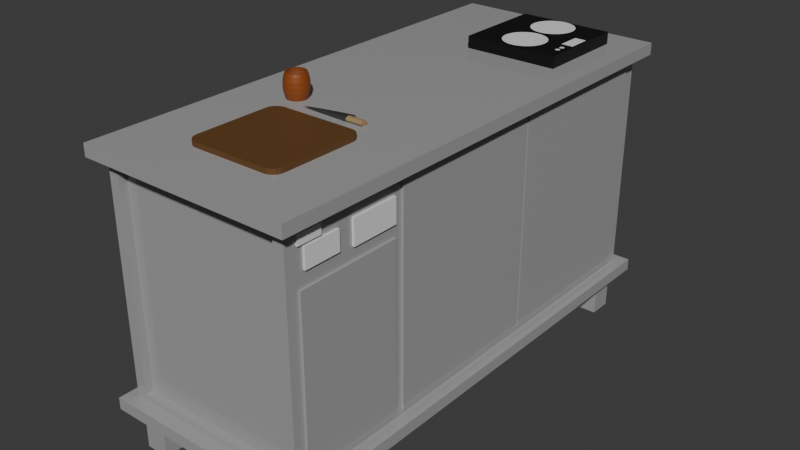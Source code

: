 # Source: blend.blend  (saved by Blender 4.2.66; exported with 4.5.12 LTS)
import bpy
from mathutils import Matrix  # noqa: F401  (used for matrix-valued properties, if any)

bpy.ops.wm.read_factory_settings(use_empty=True)
scene = bpy.context.scene
scene.name = 'Scene'

# ---- collections
col_collection = bpy.data.collections.new('Collection'); scene.collection.children.link(col_collection)

# ---- materials (node trees are filled in below, after node groups)
mat_steel = bpy.data.materials.new('steel')
mat_steel.alpha_threshold = 0.0
mat_steel.use_transparent_shadow = False
mat_steel.roughness = 0.5
mat_steel.line_color = (0.0, 0.0, 0.0, 1.0)
mat_white = bpy.data.materials.new('white')
mat_material = bpy.data.materials.new('Material')
mat_knief = bpy.data.materials.new('knief')
mat_wood = bpy.data.materials.new('wood')
mat_x = bpy.data.materials.new('소금항아리')
mat_white_001 = bpy.data.materials.new('white.001')
mat_black = bpy.data.materials.new('black')

# ---- material node trees
mat_steel.use_nodes = True; mat_steel.node_tree.nodes.clear()
_N = mat_steel.node_tree.nodes; _L = mat_steel.node_tree.links
n0 = _N.new('ShaderNodeOutputMaterial'); n0.name = 'Material Output'; n0.location = (300, 300)
n1 = _N.new('ShaderNodeBsdfPrincipled'); n1.name = 'Principled BSDF'; n1.location = (10, 300)
n1.inputs[0].default_value = (0.3712, 0.3712, 0.3712, 1.0)
n1.inputs[2].default_value = 0.1
n1.inputs[3].default_value = 1.45
_L.new(n1.outputs[0], n0.inputs[0])
n0.is_active_output = True
mat_white.use_nodes = True; mat_white.node_tree.nodes.clear()
_N = mat_white.node_tree.nodes; _L = mat_white.node_tree.links
n0 = _N.new('ShaderNodeBsdfPrincipled'); n0.name = 'Principled BSDF'; n0.location = (10, 300)
n1 = _N.new('ShaderNodeOutputMaterial'); n1.name = 'Material Output'; n1.location = (300, 300)
_L.new(n0.outputs[0], n1.inputs[0])
n1.is_active_output = True
mat_material.use_nodes = True; mat_material.node_tree.nodes.clear()
_N = mat_material.node_tree.nodes; _L = mat_material.node_tree.links
n0 = _N.new('ShaderNodeBsdfPrincipled'); n0.name = 'Principled BSDF'; n0.location = (10, 300)
n0.inputs[0].default_value = (0.1301, 0.05613, 0.01521, 1.0)
n1 = _N.new('ShaderNodeOutputMaterial'); n1.name = 'Material Output'; n1.location = (300, 300)
_L.new(n0.outputs[0], n1.inputs[0])
n1.is_active_output = True
mat_knief.use_nodes = True; mat_knief.node_tree.nodes.clear()
_N = mat_knief.node_tree.nodes; _L = mat_knief.node_tree.links
n0 = _N.new('ShaderNodeBsdfPrincipled'); n0.name = 'Principled BSDF'; n0.location = (10, 300)
n0.inputs[0].default_value = (0.1274, 0.1274, 0.1274, 1.0)
n0.inputs[1].default_value = 0.8
n0.inputs[2].default_value = 0.2
n1 = _N.new('ShaderNodeOutputMaterial'); n1.name = 'Material Output'; n1.location = (300, 300)
_L.new(n0.outputs[0], n1.inputs[0])
n1.is_active_output = True
mat_wood.use_nodes = True; mat_wood.node_tree.nodes.clear()
_N = mat_wood.node_tree.nodes; _L = mat_wood.node_tree.links
n0 = _N.new('ShaderNodeBsdfPrincipled'); n0.name = 'Principled BSDF'; n0.location = (10, 300)
n0.inputs[0].default_value = (0.3698, 0.2448, 0.1262, 1.0)
n1 = _N.new('ShaderNodeOutputMaterial'); n1.name = 'Material Output'; n1.location = (300, 300)
_L.new(n0.outputs[0], n1.inputs[0])
n1.is_active_output = True
mat_x.use_nodes = True; mat_x.node_tree.nodes.clear()
_N = mat_x.node_tree.nodes; _L = mat_x.node_tree.links
n0 = _N.new('ShaderNodeBsdfPrincipled'); n0.name = 'Principled BSDF'; n0.location = (10, 300)
n0.inputs[0].default_value = (0.2582, 0.05951, 0.006512, 1.0)
n1 = _N.new('ShaderNodeOutputMaterial'); n1.name = 'Material Output'; n1.location = (300, 300)
_L.new(n0.outputs[0], n1.inputs[0])
n1.is_active_output = True
mat_white_001.use_nodes = True; mat_white_001.node_tree.nodes.clear()
_N = mat_white_001.node_tree.nodes; _L = mat_white_001.node_tree.links
n0 = _N.new('ShaderNodeBsdfPrincipled'); n0.name = 'Principled BSDF'; n0.location = (10, 300)
n1 = _N.new('ShaderNodeOutputMaterial'); n1.name = 'Material Output'; n1.location = (300, 300)
_L.new(n0.outputs[0], n1.inputs[0])
n1.is_active_output = True
mat_black.use_nodes = True; mat_black.node_tree.nodes.clear()
_N = mat_black.node_tree.nodes; _L = mat_black.node_tree.links
n0 = _N.new('ShaderNodeBsdfPrincipled'); n0.name = 'Principled BSDF'; n0.location = (10, 300)
n0.inputs[0].default_value = (0.0, 0.0, 0.0, 1.0)
n1 = _N.new('ShaderNodeOutputMaterial'); n1.name = 'Material Output'; n1.location = (300, 300)
_L.new(n0.outputs[0], n1.inputs[0])
n1.is_active_output = True

# ---- world
world_world = bpy.data.worlds.new('World'); scene.world = world_world
world_world.use_nodes = True; world_world.node_tree.nodes.clear()
_N = world_world.node_tree.nodes; _L = world_world.node_tree.links
n0 = _N.new('ShaderNodeOutputWorld'); n0.name = 'World Output'; n0.location = (300, 300)
n1 = _N.new('ShaderNodeBackground'); n1.name = 'Background'; n1.location = (10, 300)
n1.inputs[0].default_value = (0.05088, 0.05088, 0.05088, 1.0)
_L.new(n1.outputs[0], n0.inputs[0])
n0.is_active_output = True
world_world.color = (0.05088, 0.05088, 0.05088)
world_world.use_sun_shadow = False
world_world.sun_shadow_jitter_overblur = 0.0

# ---- meshes
me_cube_010 = bpy.data.meshes.new('Cube.010')
me_cube_010.from_pydata([(-1.0, -1.0, -1.0), (-1.0, -1.0, 1.0), (-1.0, 1.0, -1.0), (-1.0, 1.0, 1.0), (1.0, -1.0, -1.0), (1.0, -1.0, 1.0), (1.0, 1.0, -1.0), (1.0, 1.0, 1.0), (-13.91, -38.8, 1.555), (-13.91, -38.8, 10.44), (-14.8, 1.2, 1.0), (-14.8, 1.2, 11.0), (0.3118, -38.8, 1.555), (0.3118, -38.8, 10.44), (1.2, 1.2, 1.0), (1.2, 1.2, 11.0), (-14.8, -38.8, 1.0), (-14.8, -38.8, 11.0), (1.2, -38.8, 11.0), (1.2, -38.8, 1.0), (-13.91, -38.14, 1.555), (-13.91, -38.14, 10.44), (0.3118, -38.14, 10.44), (0.3118, -38.14, 1.555), (-15.8, -39.8, 10.75), (-15.8, -39.8, 11.25), (-15.8, 2.2, 10.75), (-15.8, 2.2, 11.25), (2.2, -39.8, 10.75), (2.2, -39.8, 11.25), (2.2, 2.2, 10.75), (2.2, 2.2, 11.25), (1.0, -37.3, 9.1), (1.0, -37.3, 9.9), (1.0, -34.3, 9.1), (1.0, -34.3, 9.9), (1.4, -37.3, 9.1), (1.4, -37.3, 9.9), (1.4, -34.3, 9.1), (1.4, -34.3, 9.9), (1.0, -33.0, 9.0), (1.0, -33.0, 10.0), (1.0, -29.0, 9.0), (1.0, -29.0, 10.0), (1.4, -33.0, 9.0), (1.4, -33.0, 10.0), (1.4, -29.0, 9.0), (1.4, -29.0, 10.0), (1.0, -37.8, 1.5), (1.0, -37.8, 8.5), (1.0, -29.0, 1.5), (1.0, -29.0, 8.5), (1.4, -37.8, 1.5), (1.4, -37.8, 8.5), (1.4, -29.0, 1.5), (1.4, -29.0, 8.5), (-15.8, -39.8, 0.75), (-15.8, -39.8, 1.25), (-15.8, 2.2, 0.75), (-15.8, 2.2, 1.25), (2.2, -39.8, 0.75), (2.2, -39.8, 1.25), (2.2, 2.2, 0.75), (2.2, 2.2, 1.25), (1.0, -28.27, 1.5), (1.0, -28.27, 10.5), (1.0, -14.27, 1.5), (1.0, -14.27, 10.5), (1.4, -28.27, 1.5), (1.4, -28.27, 10.5), (1.4, -14.27, 1.5), (1.4, -14.27, 10.5), (1.0, -14.12, 1.5), (1.0, -14.12, 10.5), (1.0, -0.1174, 1.5), (1.0, -0.1174, 10.5), (1.4, -14.12, 1.5), (1.4, -14.12, 10.5), (1.4, -0.1174, 1.5), (1.4, -0.1174, 10.5), (-1.0, -38.6, -1.0), (-1.0, -38.6, 1.0), (-1.0, -36.6, -1.0), (-1.0, -36.6, 1.0), (1.0, -38.6, -1.0), (1.0, -38.6, 1.0), (1.0, -36.6, -1.0), (1.0, -36.6, 1.0), (-14.6, -38.6, -1.0), (-14.6, -38.6, 1.0), (-14.6, -36.6, -1.0), (-14.6, -36.6, 1.0), (-12.6, -38.6, -1.0), (-12.6, -38.6, 1.0), (-12.6, -36.6, -1.0), (-12.6, -36.6, 1.0), (-14.6, -1.0, -1.0), (-14.6, -1.0, 1.0), (-14.6, 1.0, -1.0), (-14.6, 1.0, 1.0), (-12.6, -1.0, -1.0), (-12.6, -1.0, 1.0), (-12.6, 1.0, -1.0), (-12.6, 1.0, 1.0), (1.0, -37.86, 10.01), (1.0, -37.86, 10.41), (1.0, -35.86, 10.01), (1.0, -35.86, 10.41), (1.4, -37.86, 10.01), (1.4, -37.86, 10.41), (1.4, -35.86, 10.01), (1.4, -35.86, 10.41)], [], [(0, 1, 3, 2), (2, 3, 7, 6), (6, 7, 5, 4), (4, 5, 1, 0), (2, 6, 4, 0), (7, 3, 1, 5), (16, 17, 11, 10), (10, 11, 15, 14), (14, 15, 18, 19), (8, 12, 23, 20), (10, 14, 19, 16), (15, 11, 17, 18), (8, 9, 17, 16), (13, 12, 19, 18), (12, 8, 16, 19), (9, 13, 18, 17), (23, 22, 21, 20), (9, 8, 20, 21), (13, 9, 21, 22), (12, 13, 22, 23), (24, 25, 27, 26), (26, 27, 31, 30), (30, 31, 29, 28), (28, 29, 25, 24), (26, 30, 28, 24), (31, 27, 25, 29), (32, 33, 35, 34), (34, 35, 39, 38), (38, 39, 37, 36), (36, 37, 33, 32), (34, 38, 36, 32), (39, 35, 33, 37), (40, 41, 43, 42), (42, 43, 47, 46), (46, 47, 45, 44), (44, 45, 41, 40), (42, 46, 44, 40), (47, 43, 41, 45), (48, 49, 51, 50), (50, 51, 55, 54), (54, 55, 53, 52), (52, 53, 49, 48), (50, 54, 52, 48), (55, 51, 49, 53), (56, 57, 59, 58), (58, 59, 63, 62), (62, 63, 61, 60), (60, 61, 57, 56), (58, 62, 60, 56), (63, 59, 57, 61), (64, 65, 67, 66), (66, 67, 71, 70), (70, 71, 69, 68), (68, 69, 65, 64), (66, 70, 68, 64), (71, 67, 65, 69), (72, 73, 75, 74), (74, 75, 79, 78), (78, 79, 77, 76), (76, 77, 73, 72), (74, 78, 76, 72), (79, 75, 73, 77), (80, 81, 83, 82), (82, 83, 87, 86), (86, 87, 85, 84), (84, 85, 81, 80), (82, 86, 84, 80), (87, 83, 81, 85), (88, 89, 91, 90), (90, 91, 95, 94), (94, 95, 93, 92), (92, 93, 89, 88), (90, 94, 92, 88), (95, 91, 89, 93), (96, 97, 99, 98), (98, 99, 103, 102), (102, 103, 101, 100), (100, 101, 97, 96), (98, 102, 100, 96), (103, 99, 97, 101), (104, 105, 107, 106), (106, 107, 111, 110), (110, 111, 109, 108), (108, 109, 105, 104), (106, 110, 108, 104), (111, 107, 105, 109)])
me_cube_010.polygons.foreach_set('material_index', [0, 0, 0, 0, 0, 0, 0, 0, 0, 0, 0, 0, 0, 0, 0, 0, 0, 0, 0, 0, 0, 0, 0, 0, 0, 0, 1, 1, 1, 1, 1, 1, 1, 1, 1, 1, 1, 1, 0, 0, 0, 0, 0, 0, 0, 0, 0, 0, 0, 0, 0, 0, 0, 0, 0, 0, 0, 0, 0, 0, 0, 0, 0, 0, 0, 0, 0, 0, 0, 0, 0, 0, 0, 0, 0, 0, 0, 0, 0, 0, 1, 1, 1, 1, 1, 1])
_uv = me_cube_010.uv_layers.new(name='UVMap')
_uv.uv.foreach_set('vector', [0.375, 0.0, 0.625, 0.0, 0.625, 0.25, 0.375, 0.25, 0.375, 0.25, 0.625, 0.25, 0.625, 0.5, 0.375, 0.5, 0.375, 0.5, 0.625, 0.5, 0.625, 0.75, 0.375, 0.75, 0.375, 0.75, 0.625, 0.75, 0.625, 1.0, 0.375, 1.0, 0.125, 0.5, 0.375, 0.5, 0.375, 0.75, 0.125, 0.75, 0.625, 0.5, 0.875, 0.5, 0.875, 0.75, 0.625, 0.75, 0.375, 0.0, 0.625, 0.0, 0.625, 0.25, 0.375, 0.25, 0.375, 0.25, 0.625, 0.25, 0.625, 0.5, 0.375, 0.5, 0.375, 0.5, 0.625, 0.5, 0.625, 0.75, 0.375, 0.75, 0.3889, 0.9861, 0.3889, 0.7639, 0.3889, 0.7639, 0.3889, 0.9861, 0.125, 0.5, 0.375, 0.5, 0.375, 0.75, 0.125, 0.75, 0.625, 0.5, 0.875, 0.5, 0.875, 0.75, 0.625, 0.75, 0.3889, 0.9861, 0.6111, 0.9861, 0.625, 1.0, 0.375, 1.0, 0.6111, 0.7639, 0.3889, 0.7639, 0.375, 0.75, 0.625, 0.75, 0.3889, 0.7639, 0.3889, 0.9861, 0.375, 1.0, 0.375, 0.75, 0.6111, 0.9861, 0.6111, 0.7639, 0.625, 0.75, 0.625, 1.0, 0.3889, 0.7639, 0.6111, 0.7639, 0.6111, 0.9861, 0.3889, 0.9861, 0.6111, 0.9861, 0.3889, 0.9861, 0.3889, 0.9861, 0.6111, 0.9861, 0.6111, 0.7639, 0.6111, 0.9861, 0.6111, 0.9861, 0.6111, 0.7639, 0.3889, 0.7639, 0.6111, 0.7639, 0.6111, 0.7639, 0.3889, 0.7639, 0.375, 0.0, 0.625, 0.0, 0.625, 0.25, 0.375, 0.25, 0.375, 0.25, 0.625, 0.25, 0.625, 0.5, 0.375, 0.5, 0.375, 0.5, 0.625, 0.5, 0.625, 0.75, 0.375, 0.75, 0.375, 0.75, 0.625, 0.75, 0.625, 1.0, 0.375, 1.0, 0.125, 0.5, 0.375, 0.5, 0.375, 0.75, 0.125, 0.75, 0.625, 0.5, 0.875, 0.5, 0.875, 0.75, 0.625, 0.75, 0.375, 0.0, 0.625, 0.0, 0.625, 0.25, 0.375, 0.25, 0.375, 0.25, 0.625, 0.25, 0.625, 0.5, 0.375, 0.5, 0.375, 0.5, 0.625, 0.5, 0.625, 0.75, 0.375, 0.75, 0.375, 0.75, 0.625, 0.75, 0.625, 1.0, 0.375, 1.0, 0.125, 0.5, 0.375, 0.5, 0.375, 0.75, 0.125, 0.75, 0.625, 0.5, 0.875, 0.5, 0.875, 0.75, 0.625, 0.75, 0.375, 0.0, 0.625, 0.0, 0.625, 0.25, 0.375, 0.25, 0.375, 0.25, 0.625, 0.25, 0.625, 0.5, 0.375, 0.5, 0.375, 0.5, 0.625, 0.5, 0.625, 0.75, 0.375, 0.75, 0.375, 0.75, 0.625, 0.75, 0.625, 1.0, 0.375, 1.0, 0.125, 0.5, 0.375, 0.5, 0.375, 0.75, 0.125, 0.75, 0.625, 0.5, 0.875, 0.5, 0.875, 0.75, 0.625, 0.75, 0.375, 0.0, 0.625, 0.0, 0.625, 0.25, 0.375, 0.25, 0.375, 0.25, 0.625, 0.25, 0.625, 0.5, 0.375, 0.5, 0.375, 0.5, 0.625, 0.5, 0.625, 0.75, 0.375, 0.75, 0.375, 0.75, 0.625, 0.75, 0.625, 1.0, 0.375, 1.0, 0.125, 0.5, 0.375, 0.5, 0.375, 0.75, 0.125, 0.75, 0.625, 0.5, 0.875, 0.5, 0.875, 0.75, 0.625, 0.75, 0.375, 0.0, 0.625, 0.0, 0.625, 0.25, 0.375, 0.25, 0.375, 0.25, 0.625, 0.25, 0.625, 0.5, 0.375, 0.5, 0.375, 0.5, 0.625, 0.5, 0.625, 0.75, 0.375, 0.75, 0.375, 0.75, 0.625, 0.75, 0.625, 1.0, 0.375, 1.0, 0.125, 0.5, 0.375, 0.5, 0.375, 0.75, 0.125, 0.75, 0.625, 0.5, 0.875, 0.5, 0.875, 0.75, 0.625, 0.75, 0.375, 0.0, 0.625, 0.0, 0.625, 0.25, 0.375, 0.25, 0.375, 0.25, 0.625, 0.25, 0.625, 0.5, 0.375, 0.5, 0.375, 0.5, 0.625, 0.5, 0.625, 0.75, 0.375, 0.75, 0.375, 0.75, 0.625, 0.75, 0.625, 1.0, 0.375, 1.0, 0.125, 0.5, 0.375, 0.5, 0.375, 0.75, 0.125, 0.75, 0.625, 0.5, 0.875, 0.5, 0.875, 0.75, 0.625, 0.75, 0.375, 0.0, 0.625, 0.0, 0.625, 0.25, 0.375, 0.25, 0.375, 0.25, 0.625, 0.25, 0.625, 0.5, 0.375, 0.5, 0.375, 0.5, 0.625, 0.5, 0.625, 0.75, 0.375, 0.75, 0.375, 0.75, 0.625, 0.75, 0.625, 1.0, 0.375, 1.0, 0.125, 0.5, 0.375, 0.5, 0.375, 0.75, 0.125, 0.75, 0.625, 0.5, 0.875, 0.5, 0.875, 0.75, 0.625, 0.75, 0.375, 0.0, 0.625, 0.0, 0.625, 0.25, 0.375, 0.25, 0.375, 0.25, 0.625, 0.25, 0.625, 0.5, 0.375, 0.5, 0.375, 0.5, 0.625, 0.5, 0.625, 0.75, 0.375, 0.75, 0.375, 0.75, 0.625, 0.75, 0.625, 1.0, 0.375, 1.0, 0.125, 0.5, 0.375, 0.5, 0.375, 0.75, 0.125, 0.75, 0.625, 0.5, 0.875, 0.5, 0.875, 0.75, 0.625, 0.75, 0.375, 0.0, 0.625, 0.0, 0.625, 0.25, 0.375, 0.25, 0.375, 0.25, 0.625, 0.25, 0.625, 0.5, 0.375, 0.5, 0.375, 0.5, 0.625, 0.5, 0.625, 0.75, 0.375, 0.75, 0.375, 0.75, 0.625, 0.75, 0.625, 1.0, 0.375, 1.0, 0.125, 0.5, 0.375, 0.5, 0.375, 0.75, 0.125, 0.75, 0.625, 0.5, 0.875, 0.5, 0.875, 0.75, 0.625, 0.75, 0.375, 0.0, 0.625, 0.0, 0.625, 0.25, 0.375, 0.25, 0.375, 0.25, 0.625, 0.25, 0.625, 0.5, 0.375, 0.5, 0.375, 0.5, 0.625, 0.5, 0.625, 0.75, 0.375, 0.75, 0.375, 0.75, 0.625, 0.75, 0.625, 1.0, 0.375, 1.0, 0.125, 0.5, 0.375, 0.5, 0.375, 0.75, 0.125, 0.75, 0.625, 0.5, 0.875, 0.5, 0.875, 0.75, 0.625, 0.75, 0.375, 0.0, 0.625, 0.0, 0.625, 0.25, 0.375, 0.25, 0.375, 0.25, 0.625, 0.25, 0.625, 0.5, 0.375, 0.5, 0.375, 0.5, 0.625, 0.5, 0.625, 0.75, 0.375, 0.75, 0.375, 0.75, 0.625, 0.75, 0.625, 1.0, 0.375, 1.0, 0.125, 0.5, 0.375, 0.5, 0.375, 0.75, 0.125, 0.75, 0.625, 0.5, 0.875, 0.5, 0.875, 0.75, 0.625, 0.75])
me_cube_010.materials.append(mat_steel)
me_cube_010.materials.append(mat_white)
me_cube_010.update()
me_cube = bpy.data.meshes.new('Cube')
me_cube.from_pydata([(-0.7759, -1.0, -1.0), (-1.0, -0.7759, -1.0), (-0.8452, -0.989, -1.0), (-0.9076, -0.9572, -1.0), (-0.9572, -0.9076, -1.0), (-0.989, -0.8452, -1.0), (-1.0, -0.7759, 1.0), (-0.7759, -1.0, 1.0), (-0.989, -0.8452, 1.0), (-0.9572, -0.9076, 1.0), (-0.9076, -0.9572, 1.0), (-0.8452, -0.989, 1.0), (-1.0, 0.7759, -1.0), (-0.7759, 1.0, -1.0), (-0.989, 0.8452, -1.0), (-0.9572, 0.9076, -1.0), (-0.9076, 0.9572, -1.0), (-0.8452, 0.989, -1.0), (-0.7759, 1.0, 1.0), (-1.0, 0.7759, 1.0), (-0.8452, 0.989, 1.0), (-0.9076, 0.9572, 1.0), (-0.9572, 0.9076, 1.0), (-0.989, 0.8452, 1.0), (1.0, -0.7759, -1.0), (0.7759, -1.0, -1.0), (0.989, -0.8452, -1.0), (0.9572, -0.9076, -1.0), (0.9076, -0.9572, -1.0), (0.8452, -0.989, -1.0), (0.7759, -1.0, 1.0), (1.0, -0.7759, 1.0), (0.8452, -0.989, 1.0), (0.9076, -0.9572, 1.0), (0.9572, -0.9076, 1.0), (0.989, -0.8452, 1.0), (0.7759, 1.0, -1.0), (1.0, 0.7759, -1.0), (0.8452, 0.989, -1.0), (0.9076, 0.9572, -1.0), (0.9572, 0.9076, -1.0), (0.989, 0.8452, -1.0), (1.0, 0.7759, 1.0), (0.7759, 1.0, 1.0), (0.989, 0.8452, 1.0), (0.9572, 0.9076, 1.0), (0.9076, 0.9572, 1.0), (0.8452, 0.989, 1.0)], [], [(25, 30, 7, 0), (37, 42, 31, 24), (42, 44, 45, 46, 47, 43, 18, 20, 21, 22, 23, 19, 6, 8, 9, 10, 11, 7, 30, 32, 33, 34, 35, 31), (1, 6, 19, 12), (13, 18, 43, 36), (0, 7, 11, 2), (2, 11, 10, 3), (3, 10, 9, 4), (4, 9, 8, 5), (5, 8, 6, 1), (18, 13, 17, 20), (20, 17, 16, 21), (21, 16, 15, 22), (22, 15, 14, 23), (23, 14, 12, 19), (42, 37, 41, 44), (44, 41, 40, 45), (45, 40, 39, 46), (46, 39, 38, 47), (47, 38, 36, 43), (30, 25, 29, 32), (32, 29, 28, 33), (33, 28, 27, 34), (34, 27, 26, 35), (35, 26, 24, 31), (12, 14, 15, 16, 17, 13, 36, 38, 39, 40, 41, 37, 24, 26, 27, 28, 29, 25, 0, 2, 3, 4, 5, 1)])
_uv = me_cube.uv_layers.new(name='UVMap')
_uv.uv.foreach_set('vector', [0.375, 0.778, 0.625, 0.778, 0.625, 0.972, 0.375, 0.972, 0.375, 0.528, 0.625, 0.528, 0.625, 0.722, 0.375, 0.722, 0.625, 0.528, 0.6264, 0.5194, 0.6303, 0.5115, 0.6365, 0.5053, 0.6444, 0.5014, 0.653, 0.5, 0.847, 0.5, 0.8556, 0.5014, 0.8635, 0.5053, 0.8697, 0.5115, 0.8736, 0.5194, 0.875, 0.528, 0.875, 0.722, 0.8736, 0.7306, 0.8697, 0.7385, 0.8635, 0.7447, 0.8556, 0.7486, 0.847, 0.75, 0.653, 0.75, 0.6444, 0.7486, 0.6365, 0.7447, 0.6303, 0.7385, 0.6264, 0.7306, 0.625, 0.722, 0.375, 0.02801, 0.625, 0.02801, 0.625, 0.222, 0.375, 0.222, 0.375, 0.278, 0.625, 0.278, 0.625, 0.472, 0.375, 0.472, 0.375, 0.972, 0.625, 0.972, 0.625, 0.9806, 0.375, 0.9806, 0.375, 0.9806, 0.625, 0.9806, 0.625, 1.0, 0.375, 1.0, 0.375, 0.0, 0.625, 0.0, 0.625, 0.01155, 0.375, 0.01155, 0.375, 0.01155, 0.625, 0.01155, 0.625, 0.01935, 0.375, 0.01935, 0.375, 0.01935, 0.625, 0.01935, 0.625, 0.02801, 0.375, 0.02801, 0.625, 0.278, 0.375, 0.278, 0.375, 0.2694, 0.625, 0.2694, 0.625, 0.2694, 0.375, 0.2694, 0.375, 0.2615, 0.625, 0.2615, 0.625, 0.2615, 0.375, 0.2615, 0.375, 0.2385, 0.625, 0.2385, 0.625, 0.2385, 0.375, 0.2385, 0.375, 0.2306, 0.625, 0.2306, 0.625, 0.2306, 0.375, 0.2306, 0.375, 0.222, 0.625, 0.222, 0.625, 0.528, 0.375, 0.528, 0.375, 0.5194, 0.625, 0.5194, 0.625, 0.5194, 0.375, 0.5194, 0.375, 0.5115, 0.625, 0.5115, 0.625, 0.5115, 0.375, 0.5115, 0.375, 0.4885, 0.625, 0.4885, 0.625, 0.4885, 0.375, 0.4885, 0.375, 0.4806, 0.625, 0.4806, 0.625, 0.4806, 0.375, 0.4806, 0.375, 0.472, 0.625, 0.472, 0.625, 0.778, 0.375, 0.778, 0.375, 0.7694, 0.625, 0.7694, 0.625, 0.7694, 0.375, 0.7694, 0.375, 0.7615, 0.625, 0.7615, 0.625, 0.7615, 0.375, 0.7615, 0.375, 0.7385, 0.625, 0.7385, 0.625, 0.7385, 0.375, 0.7385, 0.375, 0.7306, 0.625, 0.7306, 0.625, 0.7306, 0.375, 0.7306, 0.375, 0.722, 0.625, 0.722, 0.125, 0.528, 0.1264, 0.5194, 0.1303, 0.5115, 0.1365, 0.5053, 0.1444, 0.5014, 0.153, 0.5, 0.347, 0.5, 0.3556, 0.5014, 0.3635, 0.5053, 0.3697, 0.5115, 0.3736, 0.5194, 0.375, 0.528, 0.375, 0.722, 0.3736, 0.7306, 0.3697, 0.7385, 0.3635, 0.7447, 0.3556, 0.7486, 0.347, 0.75, 0.153, 0.75, 0.1444, 0.7486, 0.1365, 0.7447, 0.1303, 0.7385, 0.1264, 0.7306, 0.125, 0.722])
me_cube.materials.append(mat_material)
me_cube.update()
me_cube_001 = bpy.data.meshes.new('Cube.001')
me_cube_001.from_pydata([(-0.5319, 0.1116, -0.8473), (-0.5319, 0.1116, 0.7527), (-0.5319, 2.112, -0.0473), (1.468, 0.1116, -0.0473), (-0.353, 1.986, -0.0473), (-0.1614, 1.838, -0.0473), (0.0389, 1.671, -0.0473), (0.2439, 1.489, -0.0473), (0.4493, 1.295, -0.0473), (0.6511, 1.093, -0.0473), (0.8451, 0.8874, -0.0473), (1.027, 0.6824, -0.0473), (1.194, 0.4821, -0.0473), (1.342, 0.2906, -0.0473), (-0.5319, 1.112, 0.4527), (-0.07216, 0.1114, 1.003), (-0.07216, -0.5886, 1.003), (0.0449, 0.1114, 0.9841), (0.0449, -0.5886, 0.9841), (0.1575, 0.1114, 0.9272), (0.1575, -0.5886, 0.9272), (0.2612, 0.1114, 0.8347), (0.2612, -0.5886, 0.8347), (0.3521, 0.1114, 0.7104), (0.3521, -0.5886, 0.7104), (0.4267, 0.1114, 0.5588), (0.4267, -0.5886, 0.5588), (0.4822, 0.1114, 0.386), (0.4822, -0.5886, 0.386), (0.5163, 0.1114, 0.1984), (0.5163, -0.5886, 0.1984), (0.5278, 0.1114, 0.003274), (0.5278, -0.5886, 0.003274), (0.5163, 0.1114, -0.1918), (0.5163, -0.5886, -0.1918), (0.4822, 0.1114, -0.3794), (0.4822, -0.5886, -0.3794), (0.4267, 0.1114, -0.5523), (0.4267, -0.5886, -0.5523), (0.3521, 0.1114, -0.7038), (0.3521, -0.5886, -0.7038), (0.2612, 0.1114, -0.8282), (0.2612, -0.5886, -0.8282), (0.1575, 0.1114, -0.9206), (0.1575, -0.5886, -0.9206), (0.0449, 0.1114, -0.9775), (0.0449, -0.5886, -0.9775), (-0.07216, 0.1114, -0.9967), (-0.07216, -0.5886, -0.9967), (-0.1892, 0.1114, -0.9775), (-0.1892, -0.5886, -0.9775), (-0.3018, 0.1114, -0.9206), (-0.3018, -0.5886, -0.9206), (-0.4055, 0.1114, -0.8282), (-0.4055, -0.5886, -0.8282), (-0.4964, 0.1114, -0.7038), (-0.4964, -0.5886, -0.7038), (-0.571, 0.1114, -0.5523), (-0.571, -0.5886, -0.5523), (-0.6265, 0.1114, -0.3794), (-0.6265, -0.5886, -0.3794), (-0.6606, 0.1114, -0.1918), (-0.6606, -0.5886, -0.1918), (-0.6722, 0.1114, 0.003274), (-0.6722, -0.5886, 0.003274), (-0.6606, 0.1114, 0.1984), (-0.6606, -0.5886, 0.1984), (-0.6265, 0.1114, 0.386), (-0.6265, -0.5886, 0.386), (-0.571, 0.1114, 0.5588), (-0.571, -0.5886, 0.5588), (-0.4964, 0.1114, 0.7104), (-0.4964, -0.5886, 0.7104), (-0.4055, 0.1114, 0.8347), (-0.4055, -0.5886, 0.8347), (-0.3018, 0.1114, 0.9272), (-0.3018, -0.5886, 0.9272), (-0.1892, 0.1114, 0.9841), (-0.1892, -0.5886, 0.9841)], [], [(0, 1, 14, 2), (1, 3, 13, 12, 11, 10, 9, 8, 7, 6, 5, 4, 2, 14), (3, 1, 0), (4, 5, 6, 7, 8, 9, 10, 11, 12, 13, 3, 0, 2), (15, 16, 18, 17), (17, 18, 20, 19), (19, 20, 22, 21), (21, 22, 24, 23), (23, 24, 26, 25), (25, 26, 28, 27), (27, 28, 30, 29), (29, 30, 32, 31), (31, 32, 34, 33), (33, 34, 36, 35), (35, 36, 38, 37), (37, 38, 40, 39), (39, 40, 42, 41), (41, 42, 44, 43), (43, 44, 46, 45), (45, 46, 48, 47), (47, 48, 50, 49), (49, 50, 52, 51), (51, 52, 54, 53), (53, 54, 56, 55), (55, 56, 58, 57), (57, 58, 60, 59), (59, 60, 62, 61), (61, 62, 64, 63), (63, 64, 66, 65), (65, 66, 68, 67), (67, 68, 70, 69), (69, 70, 72, 71), (71, 72, 74, 73), (73, 74, 76, 75), (18, 16, 78, 76, 74, 72, 70, 68, 66, 64, 62, 60, 58, 56, 54, 52, 50, 48, 46, 44, 42, 40, 38, 36, 34, 32, 30, 28, 26, 24, 22, 20), (75, 76, 78, 77), (77, 78, 16, 15), (15, 17, 19, 21, 23, 25, 27, 29, 31, 33, 35, 37, 39, 41, 43, 45, 47, 49, 51, 53, 55, 57, 59, 61, 63, 65, 67, 69, 71, 73, 75, 77)])
me_cube_001.polygons.foreach_set('material_index', [0, 0, 0, 0, 1, 1, 1, 1, 1, 1, 1, 1, 1, 1, 1, 1, 1, 1, 1, 1, 1, 1, 1, 1, 1, 1, 1, 1, 1, 1, 1, 1, 1, 1, 1, 1, 1, 1])
_uv = me_cube_001.uv_layers.new(name='UVMap')
_uv.uv.foreach_set('vector', [0.375, 0.0, 0.625, 0.0, 0.5, 0.125, 0.375, 0.25, 0.625, 1.0, 0.625, 0.75, 0.625, 0.7125, 0.625, 0.672, 0.625, 0.6293, 0.625, 0.5849, 0.625, 0.5393, 0.625, 0.4826, 0.625, 0.4305, 0.625, 0.3798, 0.625, 0.3321, 0.625, 0.2885, 0.625, 0.25, 0.625, 0.625, 0.625, 0.75, 0.625, 1.0, 0.375, 1.0, 0.625, 0.2885, 0.625, 0.3321, 0.625, 0.3798, 0.625, 0.4305, 0.625, 0.4826, 0.625, 0.5393, 0.625, 0.5849, 0.625, 0.6293, 0.625, 0.672, 0.625, 0.7125, 0.625, 0.75, 0.375, 1.0, 0.375, 0.25, 1.0, 0.5, 1.0, 1.0, 0.9688, 1.0, 0.9688, 0.5, 0.9688, 0.5, 0.9688, 1.0, 0.9375, 1.0, 0.9375, 0.5, 0.9375, 0.5, 0.9375, 1.0, 0.9062, 1.0, 0.9062, 0.5, 0.9062, 0.5, 0.9062, 1.0, 0.875, 1.0, 0.875, 0.5, 0.875, 0.5, 0.875, 1.0, 0.8438, 1.0, 0.8438, 0.5, 0.8438, 0.5, 0.8438, 1.0, 0.8125, 1.0, 0.8125, 0.5, 0.8125, 0.5, 0.8125, 1.0, 0.7812, 1.0, 0.7812, 0.5, 0.7812, 0.5, 0.7812, 1.0, 0.75, 1.0, 0.75, 0.5, 0.75, 0.5, 0.75, 1.0, 0.7188, 1.0, 0.7188, 0.5, 0.7188, 0.5, 0.7188, 1.0, 0.6875, 1.0, 0.6875, 0.5, 0.6875, 0.5, 0.6875, 1.0, 0.6562, 1.0, 0.6562, 0.5, 0.6562, 0.5, 0.6562, 1.0, 0.625, 1.0, 0.625, 0.5, 0.625, 0.5, 0.625, 1.0, 0.5938, 1.0, 0.5938, 0.5, 0.5938, 0.5, 0.5938, 1.0, 0.5625, 1.0, 0.5625, 0.5, 0.5625, 0.5, 0.5625, 1.0, 0.5312, 1.0, 0.5312, 0.5, 0.5312, 0.5, 0.5312, 1.0, 0.5, 1.0, 0.5, 0.5, 0.5, 0.5, 0.5, 1.0, 0.4688, 1.0, 0.4688, 0.5, 0.4688, 0.5, 0.4688, 1.0, 0.4375, 1.0, 0.4375, 0.5, 0.4375, 0.5, 0.4375, 1.0, 0.4062, 1.0, 0.4062, 0.5, 0.4062, 0.5, 0.4062, 1.0, 0.375, 1.0, 0.375, 0.5, 0.375, 0.5, 0.375, 1.0, 0.3438, 1.0, 0.3438, 0.5, 0.3438, 0.5, 0.3438, 1.0, 0.3125, 1.0, 0.3125, 0.5, 0.3125, 0.5, 0.3125, 1.0, 0.2812, 1.0, 0.2812, 0.5, 0.2812, 0.5, 0.2812, 1.0, 0.25, 1.0, 0.25, 0.5, 0.25, 0.5, 0.25, 1.0, 0.2188, 1.0, 0.2188, 0.5, 0.2188, 0.5, 0.2188, 1.0, 0.1875, 1.0, 0.1875, 0.5, 0.1875, 0.5, 0.1875, 1.0, 0.1562, 1.0, 0.1562, 0.5, 0.1562, 0.5, 0.1562, 1.0, 0.125, 1.0, 0.125, 0.5, 0.125, 0.5, 0.125, 1.0, 0.09375, 1.0, 0.09375, 0.5, 0.09375, 0.5, 0.09375, 1.0, 0.0625, 1.0, 0.0625, 0.5, 0.2968, 0.4854, 0.25, 0.49, 0.2032, 0.4854, 0.1582, 0.4717, 0.1167, 0.4496, 0.08029, 0.4197, 0.05045, 0.3833, 0.02827, 0.3418, 0.01461, 0.2968, 0.01, 0.25, 0.01461, 0.2032, 0.02827, 0.1582, 0.05045, 0.1167, 0.08029, 0.08029, 0.1167, 0.05045, 0.1582, 0.02827, 0.2032, 0.01461, 0.25, 0.01, 0.2968, 0.01461, 0.3418, 0.02827, 0.3833, 0.05045, 0.4197, 0.08029, 0.4496, 0.1167, 0.4717, 0.1582, 0.4854, 0.2032, 0.49, 0.25, 0.4854, 0.2968, 0.4717, 0.3418, 0.4496, 0.3833, 0.4197, 0.4197, 0.3833, 0.4496, 0.3418, 0.4717, 0.0625, 0.5, 0.0625, 1.0, 0.03125, 1.0, 0.03125, 0.5, 0.03125, 0.5, 0.03125, 1.0, 0.0, 1.0, 0.0, 0.5, 0.75, 0.49, 0.7968, 0.4854, 0.8418, 0.4717, 0.8833, 0.4496, 0.9197, 0.4197, 0.9496, 0.3833, 0.9717, 0.3418, 0.9854, 0.2968, 0.99, 0.25, 0.9854, 0.2032, 0.9717, 0.1582, 0.9496, 0.1167, 0.9197, 0.08029, 0.8833, 0.05045, 0.8418, 0.02827, 0.7968, 0.01461, 0.75, 0.01, 0.7032, 0.01461, 0.6582, 0.02827, 0.6167, 0.05045, 0.5803, 0.08029, 0.5504, 0.1167, 0.5283, 0.1582, 0.5146, 0.2032, 0.51, 0.25, 0.5146, 0.2968, 0.5283, 0.3418, 0.5504, 0.3833, 0.5803, 0.4197, 0.6167, 0.4496, 0.6582, 0.4717, 0.7032, 0.4854])
me_cube_001.materials.append(mat_knief)
me_cube_001.materials.append(mat_wood)
me_cube_001.update()
me_circle = bpy.data.meshes.new('Circle')
me_circle.from_pydata([(0.02125, 1.001, 0.5521), (-0.1738, 0.9814, 0.5521), (-0.3614, 0.9245, 0.5521), (-0.5343, 0.8321, 0.5521), (-0.6859, 0.7077, 0.5521), (-0.8102, 0.5562, 0.5521), (-0.9026, 0.3833, 0.5521), (-0.9595, 0.1957, 0.5521), (-0.9788, 0.0006355, 0.5521), (-0.9595, -0.1945, 0.5521), (-0.9026, -0.382, 0.5521), (-0.8102, -0.5549, 0.5521), (-0.6859, -0.7065, 0.5521), (-0.5343, -0.8308, 0.5521), (-0.3614, -0.9232, 0.5521), (-0.1738, -0.9801, 0.5521), (0.02125, -0.9994, 0.5521), (0.2163, -0.9801, 0.5521), (0.4039, -0.9232, 0.5521), (0.5768, -0.8308, 0.5521), (0.7284, -0.7065, 0.5521), (0.8527, -0.5549, 0.5521), (0.9451, -0.382, 0.5521), (1.002, -0.1945, 0.5521), (1.021, 0.0006355, 0.5521), (1.002, 0.1957, 0.5521), (0.9451, 0.3833, 0.5521), (0.8527, 0.5562, 0.5521), (0.7284, 0.7077, 0.5521), (0.5768, 0.8321, 0.5521), (0.4039, 0.9245, 0.5521), (0.2163, 0.9814, 0.5521), (-0.001291, 0.9899, -1.11), (-0.001291, 0.8033, 1.342), (0.1918, 0.9709, -1.11), (0.1554, 0.7879, 1.342), (0.3776, 0.9146, -1.11), (0.3061, 0.7422, 1.342), (0.5487, 0.8231, -1.11), (0.445, 0.6679, 1.342), (0.6987, 0.7, -1.11), (0.5668, 0.568, 1.342), (0.8218, 0.55, -1.11), (0.6667, 0.4463, 1.342), (0.9133, 0.3788, -1.11), (0.7409, 0.3074, 1.342), (0.9697, 0.1931, -1.11), (0.7866, 0.1567, 1.342), (0.9887, -3.868e-05, -1.11), (0.8021, -3.868e-05, 1.342), (0.9697, -0.1932, -1.11), (0.7866, -0.1568, 1.342), (0.9133, -0.3789, -1.11), (0.7409, -0.3075, 1.342), (0.8218, -0.55, -1.11), (0.6667, -0.4464, 1.342), (0.6987, -0.7001, -1.11), (0.5668, -0.5681, 1.342), (0.5487, -0.8232, -1.11), (0.445, -0.668, 1.342), (0.3776, -0.9147, -1.11), (0.3061, -0.7422, 1.342), (0.1918, -0.971, -1.11), (0.1554, -0.788, 1.342), (-0.001291, -0.99, -1.11), (-0.001291, -0.8034, 1.342), (-0.1944, -0.971, -1.11), (-0.158, -0.788, 1.342), (-0.3801, -0.9147, -1.11), (-0.3087, -0.7422, 1.342), (-0.5513, -0.8232, -1.11), (-0.4476, -0.668, 1.342), (-0.7013, -0.7001, -1.11), (-0.5694, -0.5681, 1.342), (-0.8244, -0.55, -1.11), (-0.6693, -0.4464, 1.342), (-0.9159, -0.3789, -1.11), (-0.7435, -0.3075, 1.342), (-0.9722, -0.1932, -1.11), (-0.7892, -0.1568, 1.342), (-0.9913, -3.868e-05, -1.11), (-0.8047, -3.868e-05, 1.342), (-0.9722, 0.1931, -1.11), (-0.7892, 0.1567, 1.342), (-0.9159, 0.3788, -1.11), (-0.7435, 0.3074, 1.342), (-0.8244, 0.55, -1.11), (-0.6693, 0.4463, 1.342), (-0.7013, 0.7, -1.11), (-0.5694, 0.568, 1.342), (-0.5513, 0.8231, -1.11), (-0.4476, 0.6679, 1.342), (-0.3801, 0.9146, -1.11), (-0.3087, 0.7422, 1.342), (-0.1944, 0.9709, -1.11), (-0.158, 0.7879, 1.342), (0.1918, 0.9709, 1.342), (-0.001291, 0.9899, 1.342), (0.3776, 0.9146, 1.342), (0.5487, 0.8231, 1.342), (0.6987, 0.7, 1.342), (0.8218, 0.55, 1.342), (0.9133, 0.3788, 1.342), (0.9697, 0.1931, 1.342), (0.9887, -3.868e-05, 1.342), (0.9697, -0.1932, 1.342), (0.9133, -0.3789, 1.342), (0.8218, -0.55, 1.342), (0.6987, -0.7001, 1.342), (0.5487, -0.8232, 1.342), (0.3776, -0.9147, 1.342), (0.1918, -0.971, 1.342), (-0.001291, -0.99, 1.342), (-0.1944, -0.971, 1.342), (-0.3801, -0.9147, 1.342), (-0.5513, -0.8232, 1.342), (-0.7013, -0.7001, 1.342), (-0.8244, -0.55, 1.342), (-0.9159, -0.3789, 1.342), (-0.9722, -0.1932, 1.342), (-0.9913, -3.868e-05, 1.342), (-0.9722, 0.1931, 1.342), (-0.9159, 0.3788, 1.342), (-0.8244, 0.55, 1.342), (-0.7013, 0.7, 1.342), (-0.5513, 0.8231, 1.342), (-0.3801, 0.9146, 1.342), (-0.1944, 0.9709, 1.342), (0.1554, 0.7879, -0.8905), (-0.001291, 0.8033, -0.8905), (0.3061, 0.7422, -0.8905), (0.445, 0.6679, -0.8905), (0.5668, 0.568, -0.8905), (0.6667, 0.4463, -0.8905), (0.7409, 0.3074, -0.8905), (0.7866, 0.1567, -0.8905), (0.8021, -3.868e-05, -0.8905), (0.7866, -0.1568, -0.8905), (0.7409, -0.3075, -0.8905), (0.6667, -0.4464, -0.8905), (0.5668, -0.5681, -0.8905), (0.445, -0.668, -0.8905), (0.3061, -0.7422, -0.8905), (0.1554, -0.788, -0.8905), (-0.001291, -0.8034, -0.8905), (-0.158, -0.788, -0.8905), (-0.3087, -0.7422, -0.8905), (-0.4476, -0.668, -0.8905), (-0.5694, -0.5681, -0.8905), (-0.6693, -0.4464, -0.8905), (-0.7435, -0.3075, -0.8905), (-0.7892, -0.1568, -0.8905), (-0.8047, -3.868e-05, -0.8905), (-0.7892, 0.1567, -0.8905), (-0.7435, 0.3074, -0.8905), (-0.6693, 0.4463, -0.8905), (-0.5694, 0.568, -0.8905), (-0.4476, 0.6679, -0.8905), (-0.3087, 0.7422, -0.8905), (-0.158, 0.7879, -0.8905), (-0.001291, 1.091, 1.051), (-0.001291, 1.08, -0.8602), (-0.001291, 1.192, 0.6113), (-0.001291, 1.226, 0.09392), (-0.001291, 1.186, -0.4228), (0.2094, 1.059, -0.8602), (0.2116, 1.07, 1.051), (0.2302, 1.164, -0.4228), (0.2379, 1.202, 0.09392), (0.2314, 1.17, 0.6113), (0.4121, 0.9979, -0.8602), (0.4163, 1.008, 1.051), (0.4527, 1.096, -0.4228), (0.4678, 1.133, 0.09392), (0.4551, 1.102, 0.6113), (0.5988, 0.898, -0.8602), (0.605, 0.9073, 1.051), (0.6579, 0.9865, -0.4228), (0.6798, 1.019, 0.09392), (0.6612, 0.9915, 0.6113), (0.7625, 0.7637, -0.8602), (0.7703, 0.7716, 1.051), (0.8377, 0.8389, -0.4228), (0.8656, 0.8668, 0.09392), (0.8419, 0.8432, 0.6113), (0.8968, 0.6, -0.8602), (0.9061, 0.6062, 1.051), (0.9852, 0.6591, -0.4228), (1.018, 0.681, 0.09392), (0.9902, 0.6625, 0.6113), (0.9966, 0.4133, -0.8602), (1.007, 0.4176, 1.051), (1.095, 0.454, -0.4228), (1.131, 0.4691, 0.09392), (1.1, 0.4563, 0.6113), (1.058, 0.2107, -0.8602), (1.069, 0.2129, 1.051), (1.162, 0.2314, -0.4228), (1.201, 0.2391, 0.09392), (1.168, 0.2326, 0.6113), (1.079, -3.868e-05, -0.8602), (1.09, -3.868e-05, 1.051), (1.185, -3.868e-05, -0.4228), (1.225, -3.868e-05, 0.09392), (1.191, -3.868e-05, 0.6113), (1.058, -0.2108, -0.8602), (1.069, -0.2129, 1.051), (1.162, -0.2315, -0.4228), (1.201, -0.2392, 0.09392), (1.168, -0.2327, 0.6113), (0.9966, -0.4134, -0.8602), (1.007, -0.4176, 1.051), (1.095, -0.4541, -0.4228), (1.131, -0.4692, 0.09392), (1.1, -0.4564, 0.6113), (0.8968, -0.6001, -0.8602), (0.9061, -0.6063, 1.051), (0.9852, -0.6592, -0.4228), (1.018, -0.6811, 0.09392), (0.9902, -0.6625, 0.6113), (0.7625, -0.7638, -0.8602), (0.7703, -0.7717, 1.051), (0.8377, -0.839, -0.4228), (0.8656, -0.8669, 0.09392), (0.8419, -0.8433, 0.6113), (0.5988, -0.8981, -0.8602), (0.605, -0.9074, 1.051), (0.6579, -0.9865, -0.4228), (0.6798, -1.019, 0.09392), (0.6612, -0.9916, 0.6113), (0.4121, -0.9979, -0.8602), (0.4163, -1.008, 1.051), (0.4527, -1.096, -0.4228), (0.4678, -1.133, 0.09392), (0.4551, -1.102, 0.6113), (0.2094, -1.059, -0.8602), (0.2116, -1.07, 1.051), (0.2302, -1.164, -0.4228), (0.2379, -1.202, 0.09392), (0.2314, -1.17, 0.6113), (-0.001291, -1.08, -0.8602), (-0.001291, -1.091, 1.051), (-0.001291, -1.186, -0.4228), (-0.001291, -1.226, 0.09392), (-0.001291, -1.193, 0.6113), (-0.212, -1.059, -0.8602), (-0.2142, -1.07, 1.051), (-0.2328, -1.164, -0.4228), (-0.2405, -1.202, 0.09392), (-0.2339, -1.17, 0.6113), (-0.4146, -0.9979, -0.8602), (-0.4189, -1.008, 1.051), (-0.4553, -1.096, -0.4228), (-0.4704, -1.133, 0.09392), (-0.4576, -1.102, 0.6113), (-0.6014, -0.8981, -0.8602), (-0.6076, -0.9074, 1.051), (-0.6604, -0.9865, -0.4228), (-0.6824, -1.019, 0.09392), (-0.6638, -0.9916, 0.6113), (-0.765, -0.7638, -0.8602), (-0.7729, -0.7717, 1.051), (-0.8402, -0.839, -0.4228), (-0.8681, -0.8669, 0.09392), (-0.8445, -0.8433, 0.6113), (-0.8994, -0.6001, -0.8602), (-0.9086, -0.6063, 1.051), (-0.9878, -0.6592, -0.4228), (-1.021, -0.6811, 0.09392), (-0.9928, -0.6625, 0.6113), (-0.9992, -0.4134, -0.8602), (-1.009, -0.4176, 1.051), (-1.097, -0.4541, -0.4228), (-1.134, -0.4692, 0.09392), (-1.103, -0.4564, 0.6113), (-1.061, -0.2108, -0.8602), (-1.072, -0.2129, 1.051), (-1.165, -0.2315, -0.4228), (-1.204, -0.2392, 0.09392), (-1.171, -0.2327, 0.6113), (-1.081, -3.868e-05, -0.8602), (-1.093, -3.868e-05, 1.051), (-1.188, -3.868e-05, -0.4228), (-1.227, -3.868e-05, 0.09392), (-1.194, -3.868e-05, 0.6113), (-1.061, 0.2107, -0.8602), (-1.072, 0.2129, 1.051), (-1.165, 0.2314, -0.4228), (-1.204, 0.2391, 0.09392), (-1.171, 0.2326, 0.6113), (-0.9992, 0.4133, -0.8602), (-1.009, 0.4176, 1.051), (-1.097, 0.454, -0.4228), (-1.134, 0.4691, 0.09392), (-1.103, 0.4563, 0.6113), (-0.8994, 0.6, -0.8602), (-0.9086, 0.6062, 1.051), (-0.9878, 0.6591, -0.4228), (-1.021, 0.681, 0.09392), (-0.9928, 0.6625, 0.6113), (-0.765, 0.7637, -0.8602), (-0.7729, 0.7716, 1.051), (-0.8402, 0.8389, -0.4228), (-0.8681, 0.8668, 0.09392), (-0.8445, 0.8432, 0.6113), (-0.6014, 0.898, -0.8602), (-0.6076, 0.9073, 1.051), (-0.6604, 0.9865, -0.4228), (-0.6824, 1.019, 0.09392), (-0.6638, 0.9915, 0.6113), (-0.4146, 0.9979, -0.8602), (-0.4189, 1.008, 1.051), (-0.4553, 1.096, -0.4228), (-0.4704, 1.133, 0.09392), (-0.4576, 1.102, 0.6113), (-0.212, 1.059, -0.8602), (-0.2142, 1.07, 1.051), (-0.2328, 1.164, -0.4228), (-0.2405, 1.202, 0.09392), (-0.2339, 1.17, 0.6113), (-0.4761, -0.7107, -0.7244), (-0.4697, -0.7011, 1.219), (-0.5269, -0.7867, -0.2778), (-0.5435, -0.8116, 0.2482), (-0.5235, -0.7815, 0.7737), (-0.5975, -0.5963, 1.219), (-0.6056, -0.6044, -0.7244), (-0.6659, -0.6646, 0.7737), (-0.6914, -0.6902, 0.2482), (-0.6703, -0.669, -0.2778), (0.7883, 0.327, -0.7244), (0.7777, 0.3226, 1.219), (0.8728, 0.362, -0.2778), (0.9004, 0.3735, 0.2482), (0.8671, 0.3596, 0.7737), (0.8257, 0.1645, 1.219), (0.837, 0.1667, -0.7244), (0.9205, 0.1833, 0.7737), (0.956, 0.1904, 0.2482), (0.9266, 0.1845, -0.2778), (-0.7024, -0.4685, 1.219), (-0.7119, -0.4749, -0.7244), (-0.7828, -0.5222, 0.7737), (-0.8128, -0.5423, 0.2482), (-0.7879, -0.5257, -0.2778), (0.8419, -3.868e-05, 1.219), (0.8534, -3.868e-05, -0.7244), (0.9386, -3.868e-05, 0.7737), (0.9747, -3.868e-05, 0.2482), (0.9448, -3.868e-05, -0.2778), (-0.7803, -0.3227, 1.219), (-0.7909, -0.3271, -0.7244), (-0.8696, -0.3597, 0.7737), (-0.903, -0.3735, 0.2482), (-0.8754, -0.3621, -0.2778), (0.8257, -0.1645, 1.219), (0.837, -0.1668, -0.7244), (0.9205, -0.1834, 0.7737), (0.956, -0.1905, 0.2482), (0.9266, -0.1846, -0.2778), (-0.8283, -0.1645, 1.219), (-0.8395, -0.1668, -0.7244), (-0.9231, -0.1834, 0.7737), (-0.9586, -0.1905, 0.2482), (-0.9292, -0.1846, -0.2778), (0.7777, -0.3227, 1.219), (0.7883, -0.3271, -0.7244), (0.8671, -0.3597, 0.7737), (0.9004, -0.3735, 0.2482), (0.8728, -0.3621, -0.2778), (-0.8445, -3.868e-05, 1.219), (-0.856, -3.868e-05, -0.7244), (-0.9412, -3.868e-05, 0.7737), (-0.9773, -3.868e-05, 0.2482), (-0.9474, -3.868e-05, -0.2778), (0.6998, -0.4685, 1.219), (0.7093, -0.4749, -0.7244), (0.7802, -0.5222, 0.7737), (0.8102, -0.5423, 0.2482), (0.7854, -0.5257, -0.2778), (-0.8283, 0.1645, 1.219), (-0.8395, 0.1667, -0.7244), (-0.9231, 0.1833, 0.7737), (-0.9586, 0.1904, 0.2482), (-0.9292, 0.1845, -0.2778), (0.5949, -0.5963, 1.219), (0.6031, -0.6044, -0.7244), (0.6633, -0.6646, 0.7737), (0.6889, -0.6902, 0.2482), (0.6677, -0.669, -0.2778), (-0.7803, 0.3226, 1.219), (-0.7909, 0.327, -0.7244), (-0.8696, 0.3596, 0.7737), (-0.903, 0.3735, 0.2482), (-0.8754, 0.362, -0.2778), (0.4672, -0.7011, 1.219), (0.4735, -0.7107, -0.7244), (0.5209, -0.7815, 0.7737), (0.541, -0.8116, 0.2482), (0.5243, -0.7867, -0.2778), (-0.7024, 0.4684, 1.219), (-0.7119, 0.4748, -0.7244), (-0.7828, 0.5221, 0.7737), (-0.8128, 0.5422, 0.2482), (-0.7879, 0.5256, -0.2778), (0.3214, -0.7791, 1.219), (0.3258, -0.7897, -0.7244), (0.3584, -0.8684, 0.7737), (0.3722, -0.9018, 0.2482), (0.3608, -0.8741, -0.2778), (-0.001291, 0.8546, -0.7244), (-0.001291, 0.8432, 1.219), (-0.001291, 0.9461, -0.2778), (-0.001291, 0.976, 0.2482), (-0.001291, 0.9398, 0.7737), (0.1632, 0.827, 1.219), (0.1654, 0.8382, -0.7244), (0.1821, 0.9218, 0.7737), (0.1891, 0.9572, 0.2482), (0.1833, 0.9279, -0.2778), (-0.5975, 0.5962, 1.219), (-0.6056, 0.6043, -0.7244), (-0.6659, 0.6646, 0.7737), (-0.6914, 0.6901, 0.2482), (-0.6703, 0.669, -0.2778), (0.1632, -0.827, 1.219), (0.1654, -0.8383, -0.7244), (0.1821, -0.9219, 0.7737), (0.1891, -0.9573, 0.2482), (0.1833, -0.928, -0.2778), (0.3214, 0.779, 1.219), (0.3258, 0.7896, -0.7244), (0.3584, 0.8683, 0.7737), (0.3722, 0.9017, 0.2482), (0.3608, 0.874, -0.2778), (-0.4697, 0.7011, 1.219), (-0.4761, 0.7106, -0.7244), (-0.5235, 0.7814, 0.7737), (-0.5435, 0.8115, 0.2482), (-0.5269, 0.7866, -0.2778), (-0.001291, -0.8432, 1.219), (-0.001291, -0.8547, -0.7244), (-0.001291, -0.9399, 0.7737), (-0.001291, -0.9761, 0.2482), (-0.001291, -0.9461, -0.2778), (0.4672, 0.7011, 1.219), (0.4735, 0.7106, -0.7244), (0.5209, 0.7814, 0.7737), (0.541, 0.8115, 0.2482), (0.5243, 0.7866, -0.2778), (-0.324, 0.779, 1.219), (-0.3284, 0.7896, -0.7244), (-0.361, 0.8683, 0.7737), (-0.3748, 0.9017, 0.2482), (-0.3633, 0.874, -0.2778), (-0.1658, -0.827, 1.219), (-0.168, -0.8383, -0.7244), (-0.1847, -0.9219, 0.7737), (-0.1917, -0.9573, 0.2482), (-0.1859, -0.928, -0.2778), (0.5949, 0.5962, 1.219), (0.6031, 0.6043, -0.7244), (0.6633, 0.6646, 0.7737), (0.6889, 0.6901, 0.2482), (0.6677, 0.669, -0.2778), (-0.1658, 0.827, 1.219), (-0.168, 0.8382, -0.7244), (-0.1847, 0.9218, 0.7737), (-0.1917, 0.9572, 0.2482), (-0.1859, 0.9279, -0.2778), (-0.324, -0.7791, 1.219), (-0.3284, -0.7897, -0.7244), (-0.361, -0.8684, 0.7737), (-0.3748, -0.9018, 0.2482), (-0.3633, -0.8741, -0.2778), (0.6998, 0.4684, 1.219), (0.7093, 0.4748, -0.7244), (0.7802, 0.5221, 0.7737), (0.8102, 0.5422, 0.2482), (0.7854, 0.5256, -0.2778)], [], [(1, 2, 3, 4, 5, 6, 7, 8, 9, 10, 11, 12, 13, 14, 15, 16, 17, 18, 19, 20, 21, 22, 23, 24, 25, 26, 27, 28, 29, 30, 31, 0), (94, 315, 161, 32), (36, 170, 175, 38), (38, 175, 180, 40), (40, 180, 185, 42), (42, 185, 190, 44), (44, 190, 195, 46), (46, 195, 200, 48), (48, 200, 205, 50), (50, 205, 210, 52), (52, 210, 215, 54), (54, 215, 220, 56), (56, 220, 225, 58), (58, 225, 230, 60), (60, 230, 235, 62), (62, 235, 240, 64), (64, 240, 245, 66), (66, 245, 250, 68), (68, 250, 255, 70), (70, 255, 260, 72), (72, 260, 265, 74), (74, 265, 270, 76), (76, 270, 275, 78), (78, 275, 280, 80), (80, 280, 285, 82), (82, 285, 290, 84), (84, 290, 295, 86), (86, 295, 300, 88), (88, 300, 305, 90), (90, 305, 310, 92), (92, 310, 315, 94), (71, 69, 470, 321), (320, 471, 146, 147), (32, 161, 165, 34), (32, 34, 36, 38, 40, 42, 44, 46, 48, 50, 52, 54, 56, 58, 60, 62, 64, 66, 68, 70, 72, 74, 76, 78, 80, 82, 84, 86, 88, 90, 92, 94), (33, 35, 96, 97), (35, 37, 98, 96), (37, 39, 99, 98), (39, 41, 100, 99), (41, 43, 101, 100), (43, 45, 102, 101), (45, 47, 103, 102), (47, 49, 104, 103), (49, 51, 105, 104), (51, 53, 106, 105), (53, 55, 107, 106), (55, 57, 108, 107), (57, 59, 109, 108), (59, 61, 110, 109), (61, 63, 111, 110), (63, 65, 112, 111), (65, 67, 113, 112), (67, 69, 114, 113), (69, 71, 115, 114), (71, 73, 116, 115), (73, 75, 117, 116), (75, 77, 118, 117), (77, 79, 119, 118), (79, 81, 120, 119), (81, 83, 121, 120), (83, 85, 122, 121), (85, 87, 123, 122), (87, 89, 124, 123), (89, 91, 125, 124), (91, 93, 126, 125), (93, 95, 127, 126), (95, 33, 97, 127), (128, 129, 159, 158, 157, 156, 155, 154, 153, 152, 151, 150, 149, 148, 147, 146, 145, 144, 143, 142, 141, 140, 139, 138, 137, 136, 135, 134, 133, 132, 131, 130), (45, 43, 475, 331), (330, 476, 133, 134), (77, 75, 340, 350), (51, 49, 345, 355), (79, 77, 350, 360), (53, 51, 355, 365), (81, 79, 360, 370), (55, 53, 365, 375), (83, 81, 370, 380), (57, 55, 375, 385), (85, 83, 380, 390), (59, 57, 385, 395), (87, 85, 390, 400), (61, 59, 395, 405), (89, 87, 400, 420), (33, 95, 465, 411), (63, 61, 405, 425), (410, 466, 159, 129), (91, 89, 420, 435), (65, 63, 425, 440), (39, 37, 430, 445), (93, 91, 435, 450), (67, 65, 440, 455), (41, 39, 445, 460), (95, 93, 450, 465), (69, 67, 455, 470), (43, 41, 460, 475), (35, 33, 411, 415), (73, 71, 321, 325), (47, 45, 331, 335), (34, 165, 170, 36), (311, 126, 127, 316), (306, 125, 126, 311), (301, 124, 125, 306), (296, 123, 124, 301), (291, 122, 123, 296), (286, 121, 122, 291), (281, 120, 121, 286), (276, 119, 120, 281), (271, 118, 119, 276), (266, 117, 118, 271), (261, 116, 117, 266), (256, 115, 116, 261), (251, 114, 115, 256), (246, 113, 114, 251), (241, 112, 113, 246), (236, 111, 112, 241), (231, 110, 111, 236), (226, 109, 110, 231), (221, 108, 109, 226), (216, 107, 108, 221), (211, 106, 107, 216), (206, 105, 106, 211), (201, 104, 105, 206), (196, 103, 104, 201), (191, 102, 103, 196), (186, 101, 102, 191), (181, 100, 101, 186), (176, 99, 100, 181), (171, 98, 99, 176), (166, 96, 98, 171), (160, 97, 96, 166), (49, 47, 335, 345), (75, 73, 325, 340), (37, 35, 415, 430), (476, 461, 132, 133), (471, 456, 145, 146), (466, 451, 158, 159), (461, 446, 131, 132), (456, 441, 144, 145), (451, 436, 157, 158), (446, 431, 130, 131), (441, 426, 143, 144), (436, 421, 156, 157), (431, 416, 128, 130), (426, 406, 142, 143), (421, 401, 155, 156), (416, 410, 129, 128), (406, 396, 141, 142), (401, 391, 154, 155), (396, 386, 140, 141), (391, 381, 153, 154), (386, 376, 139, 140), (381, 371, 152, 153), (376, 366, 138, 139), (371, 361, 151, 152), (366, 356, 137, 138), (361, 351, 150, 151), (356, 346, 136, 137), (351, 341, 149, 150), (346, 336, 135, 136), (341, 326, 148, 149), (336, 330, 134, 135), (326, 320, 147, 148), (316, 160, 162, 319), (319, 162, 163, 318), (318, 163, 164, 317), (317, 164, 161, 315), (311, 316, 319, 314), (314, 319, 318, 313), (313, 318, 317, 312), (312, 317, 315, 310), (306, 311, 314, 309), (309, 314, 313, 308), (308, 313, 312, 307), (307, 312, 310, 305), (301, 306, 309, 304), (304, 309, 308, 303), (303, 308, 307, 302), (302, 307, 305, 300), (296, 301, 304, 299), (299, 304, 303, 298), (298, 303, 302, 297), (297, 302, 300, 295), (291, 296, 299, 294), (294, 299, 298, 293), (293, 298, 297, 292), (292, 297, 295, 290), (286, 291, 294, 289), (289, 294, 293, 288), (288, 293, 292, 287), (287, 292, 290, 285), (281, 286, 289, 284), (284, 289, 288, 283), (283, 288, 287, 282), (282, 287, 285, 280), (276, 281, 284, 279), (279, 284, 283, 278), (278, 283, 282, 277), (277, 282, 280, 275), (271, 276, 279, 274), (274, 279, 278, 273), (273, 278, 277, 272), (272, 277, 275, 270), (266, 271, 274, 269), (269, 274, 273, 268), (268, 273, 272, 267), (267, 272, 270, 265), (261, 266, 269, 264), (264, 269, 268, 263), (263, 268, 267, 262), (262, 267, 265, 260), (256, 261, 264, 259), (259, 264, 263, 258), (258, 263, 262, 257), (257, 262, 260, 255), (251, 256, 259, 254), (254, 259, 258, 253), (253, 258, 257, 252), (252, 257, 255, 250), (246, 251, 254, 249), (249, 254, 253, 248), (248, 253, 252, 247), (247, 252, 250, 245), (241, 246, 249, 244), (244, 249, 248, 243), (243, 248, 247, 242), (242, 247, 245, 240), (236, 241, 244, 239), (239, 244, 243, 238), (238, 243, 242, 237), (237, 242, 240, 235), (231, 236, 239, 234), (234, 239, 238, 233), (233, 238, 237, 232), (232, 237, 235, 230), (226, 231, 234, 229), (229, 234, 233, 228), (228, 233, 232, 227), (227, 232, 230, 225), (221, 226, 229, 224), (224, 229, 228, 223), (223, 228, 227, 222), (222, 227, 225, 220), (216, 221, 224, 219), (219, 224, 223, 218), (218, 223, 222, 217), (217, 222, 220, 215), (211, 216, 219, 214), (214, 219, 218, 213), (213, 218, 217, 212), (212, 217, 215, 210), (206, 211, 214, 209), (209, 214, 213, 208), (208, 213, 212, 207), (207, 212, 210, 205), (201, 206, 209, 204), (204, 209, 208, 203), (203, 208, 207, 202), (202, 207, 205, 200), (196, 201, 204, 199), (199, 204, 203, 198), (198, 203, 202, 197), (197, 202, 200, 195), (191, 196, 199, 194), (194, 199, 198, 193), (193, 198, 197, 192), (192, 197, 195, 190), (186, 191, 194, 189), (189, 194, 193, 188), (188, 193, 192, 187), (187, 192, 190, 185), (181, 186, 189, 184), (184, 189, 188, 183), (183, 188, 187, 182), (182, 187, 185, 180), (176, 181, 184, 179), (179, 184, 183, 178), (178, 183, 182, 177), (177, 182, 180, 175), (171, 176, 179, 174), (174, 179, 178, 173), (173, 178, 177, 172), (172, 177, 175, 170), (166, 171, 174, 169), (169, 174, 173, 168), (168, 173, 172, 167), (167, 172, 170, 165), (160, 166, 169, 162), (162, 169, 168, 163), (163, 168, 167, 164), (164, 167, 165, 161), (476, 330, 332, 479), (479, 332, 333, 478), (478, 333, 334, 477), (477, 334, 331, 475), (471, 320, 322, 474), (474, 322, 323, 473), (473, 323, 324, 472), (472, 324, 321, 470), (466, 410, 412, 469), (469, 412, 413, 468), (468, 413, 414, 467), (467, 414, 411, 465), (461, 476, 479, 464), (464, 479, 478, 463), (463, 478, 477, 462), (462, 477, 475, 460), (456, 471, 474, 459), (459, 474, 473, 458), (458, 473, 472, 457), (457, 472, 470, 455), (451, 466, 469, 454), (454, 469, 468, 453), (453, 468, 467, 452), (452, 467, 465, 450), (446, 461, 464, 449), (449, 464, 463, 448), (448, 463, 462, 447), (447, 462, 460, 445), (441, 456, 459, 444), (444, 459, 458, 443), (443, 458, 457, 442), (442, 457, 455, 440), (436, 451, 454, 439), (439, 454, 453, 438), (438, 453, 452, 437), (437, 452, 450, 435), (431, 446, 449, 434), (434, 449, 448, 433), (433, 448, 447, 432), (432, 447, 445, 430), (426, 441, 444, 429), (429, 444, 443, 428), (428, 443, 442, 427), (427, 442, 440, 425), (421, 436, 439, 424), (424, 439, 438, 423), (423, 438, 437, 422), (422, 437, 435, 420), (416, 431, 434, 419), (419, 434, 433, 418), (418, 433, 432, 417), (417, 432, 430, 415), (406, 426, 429, 409), (409, 429, 428, 408), (408, 428, 427, 407), (407, 427, 425, 405), (401, 421, 424, 404), (404, 424, 423, 403), (403, 423, 422, 402), (402, 422, 420, 400), (410, 416, 419, 412), (412, 419, 418, 413), (413, 418, 417, 414), (414, 417, 415, 411), (396, 406, 409, 399), (399, 409, 408, 398), (398, 408, 407, 397), (397, 407, 405, 395), (391, 401, 404, 394), (394, 404, 403, 393), (393, 403, 402, 392), (392, 402, 400, 390), (386, 396, 399, 389), (389, 399, 398, 388), (388, 398, 397, 387), (387, 397, 395, 385), (381, 391, 394, 384), (384, 394, 393, 383), (383, 393, 392, 382), (382, 392, 390, 380), (376, 386, 389, 379), (379, 389, 388, 378), (378, 388, 387, 377), (377, 387, 385, 375), (371, 381, 384, 374), (374, 384, 383, 373), (373, 383, 382, 372), (372, 382, 380, 370), (366, 376, 379, 369), (369, 379, 378, 368), (368, 378, 377, 367), (367, 377, 375, 365), (361, 371, 374, 364), (364, 374, 373, 363), (363, 373, 372, 362), (362, 372, 370, 360), (356, 366, 369, 359), (359, 369, 368, 358), (358, 368, 367, 357), (357, 367, 365, 355), (351, 361, 364, 354), (354, 364, 363, 353), (353, 363, 362, 352), (352, 362, 360, 350), (346, 356, 359, 349), (349, 359, 358, 348), (348, 358, 357, 347), (347, 357, 355, 345), (341, 351, 354, 344), (344, 354, 353, 343), (343, 353, 352, 342), (342, 352, 350, 340), (336, 346, 349, 339), (339, 349, 348, 338), (338, 348, 347, 337), (337, 347, 345, 335), (326, 341, 344, 329), (329, 344, 343, 328), (328, 343, 342, 327), (327, 342, 340, 325), (330, 336, 339, 332), (332, 339, 338, 333), (333, 338, 337, 334), (334, 337, 335, 331), (320, 326, 329, 322), (322, 329, 328, 323), (323, 328, 327, 324), (324, 327, 325, 321), (316, 127, 97, 160)])
me_circle.polygons.foreach_set('material_index', [0, 1, 1, 1, 1, 1, 1, 1, 1, 1, 1, 1, 1, 1, 1, 1, 1, 1, 1, 1, 1, 1, 1, 1, 1, 1, 1, 1, 1, 1, 1, 1, 1, 1, 1, 1, 1, 1, 1, 1, 1, 1, 1, 1, 1, 1, 1, 1, 1, 1, 1, 1, 1, 1, 1, 1, 1, 1, 1, 1, 1, 1, 1, 1, 1, 1, 1, 1, 1, 1, 1, 1, 1, 1, 1, 1, 1, 1, 1, 1, 1, 1, 1, 1, 1, 1, 1, 1, 1, 1, 1, 1, 1, 1, 1, 1, 1, 1, 1, 1, 1, 1, 1, 1, 1, 1, 1, 1, 1, 1, 1, 1, 1, 1, 1, 1, 1, 1, 1, 1, 1, 1, 1, 1, 1, 1, 1, 1, 1, 1, 1, 1, 1, 1, 1, 1, 1, 1, 1, 1, 1, 1, 1, 1, 1, 1, 1, 1, 1, 1, 1, 1, 1, 1, 1, 1, 1, 1, 1, 1, 1, 1, 1, 1, 1, 1, 1, 1, 1, 1, 1, 1, 1, 1, 1, 1, 1, 1, 1, 1, 1, 1, 1, 1, 1, 1, 1, 1, 1, 1, 1, 1, 1, 1, 1, 1, 1, 1, 1, 1, 1, 1, 1, 1, 1, 1, 1, 1, 1, 1, 1, 1, 1, 1, 1, 1, 1, 1, 1, 1, 1, 1, 1, 1, 1, 1, 1, 1, 1, 1, 1, 1, 1, 1, 1, 1, 1, 1, 1, 1, 1, 1, 1, 1, 1, 1, 1, 1, 1, 1, 1, 1, 1, 1, 1, 1, 1, 1, 1, 1, 1, 1, 1, 1, 1, 1, 1, 1, 1, 1, 1, 1, 1, 1, 1, 1, 1, 1, 1, 1, 1, 1, 1, 1, 1, 1, 1, 1, 1, 1, 1, 1, 1, 1, 1, 1, 1, 1, 1, 1, 1, 1, 1, 1, 1, 1, 1, 1, 1, 1, 1, 1, 1, 1, 1, 1, 1, 1, 1, 1, 1, 1, 1, 1, 1, 1, 1, 1, 1, 1, 1, 1, 1, 1, 1, 1, 1, 1, 1, 1, 1, 1, 1, 1, 1, 1, 1, 1, 1, 1, 1, 1, 1, 1, 1, 1, 1, 1, 1, 1, 1, 1, 1, 1, 1, 1, 1, 1, 1, 1, 1, 1, 1, 1, 1, 1, 1, 1, 1, 1, 1, 1, 1, 1, 1, 1, 1, 1, 1, 1, 1, 1, 1, 1, 1, 1, 1, 1, 1, 1, 1, 1, 1, 1, 1, 1, 1, 1, 1, 1, 1, 1, 1, 1, 1, 1, 1, 1, 1])
_uv = me_circle.uv_layers.new(name='UVMap')
_uv.uv.foreach_set('vector', [0.0, 0.0, 0.0, 0.0, 0.0, 0.0, 0.0, 0.0, 0.0, 0.0, 0.0, 0.0, 0.0, 0.0, 0.0, 0.0, 0.0, 0.0, 0.0, 0.0, 0.0, 0.0, 0.0, 0.0, 0.0, 0.0, 0.0, 0.0, 0.0, 0.0, 0.0, 0.0, 0.0, 0.0, 0.0, 0.0, 0.0, 0.0, 0.0, 0.0, 0.0, 0.0, 0.0, 0.0, 0.0, 0.0, 0.0, 0.0, 0.0, 0.0, 0.0, 0.0, 0.0, 0.0, 0.0, 0.0, 0.0, 0.0, 0.0, 0.0, 0.0, 0.0, 0.0, 0.0, 0.03125, 0.5, 0.03125, 0.5519, 0.0, 0.5519, 0.0, 0.5, 0.9375, 0.5, 0.9375, 0.5519, 0.9062, 0.5519, 0.9062, 0.5, 0.9062, 0.5, 0.9063, 0.5519, 0.875, 0.5519, 0.875, 0.5, 0.875, 0.5, 0.875, 0.5519, 0.8438, 0.5519, 0.8438, 0.5, 0.8438, 0.5, 0.8438, 0.5519, 0.8125, 0.5519, 0.8125, 0.5, 0.8125, 0.5, 0.8125, 0.5519, 0.7812, 0.5519, 0.7812, 0.5, 0.7812, 0.5, 0.7812, 0.5519, 0.75, 0.5519, 0.75, 0.5, 0.75, 0.5, 0.75, 0.5519, 0.7188, 0.5519, 0.7188, 0.5, 0.7188, 0.5, 0.7188, 0.5519, 0.6875, 0.5519, 0.6875, 0.5, 0.6875, 0.5, 0.6875, 0.5519, 0.6562, 0.5519, 0.6562, 0.5, 0.6562, 0.5, 0.6562, 0.5519, 0.625, 0.5519, 0.625, 0.5, 0.625, 0.5, 0.625, 0.5519, 0.5938, 0.5519, 0.5938, 0.5, 0.5938, 0.5, 0.5938, 0.5519, 0.5625, 0.5519, 0.5625, 0.5, 0.5625, 0.5, 0.5625, 0.5519, 0.5312, 0.5519, 0.5312, 0.5, 0.5312, 0.5, 0.5312, 0.5519, 0.5, 0.5519, 0.5, 0.5, 0.5, 0.5, 0.5, 0.5519, 0.4688, 0.5519, 0.4688, 0.5, 0.4688, 0.5, 0.4688, 0.5519, 0.4375, 0.5519, 0.4375, 0.5, 0.4375, 0.5, 0.4375, 0.5519, 0.4062, 0.5519, 0.4062, 0.5, 0.4062, 0.5, 0.4062, 0.5519, 0.375, 0.5519, 0.375, 0.5, 0.375, 0.5, 0.375, 0.5519, 0.3438, 0.5519, 0.3438, 0.5, 0.3438, 0.5, 0.3438, 0.5519, 0.3125, 0.5519, 0.3125, 0.5, 0.3125, 0.5, 0.3125, 0.5519, 0.2812, 0.5519, 0.2812, 0.5, 0.2812, 0.5, 0.2812, 0.5519, 0.25, 0.5519, 0.25, 0.5, 0.25, 0.5, 0.25, 0.5519, 0.2188, 0.5519, 0.2188, 0.5, 0.2188, 0.5, 0.2188, 0.5519, 0.1875, 0.5519, 0.1875, 0.5, 0.1875, 0.5, 0.1875, 0.5519, 0.1562, 0.5519, 0.1562, 0.5, 0.1562, 0.5, 0.1562, 0.5519, 0.125, 0.5519, 0.125, 0.5, 0.125, 0.5, 0.125, 0.5519, 0.09375, 0.5519, 0.09375, 0.5, 0.09375, 0.5, 0.09375, 0.5519, 0.0625, 0.5519, 0.0625, 0.5, 0.0625, 0.5, 0.0625, 0.5519, 0.03125, 0.5519, 0.03125, 0.5, 0.1418, 0.08806, 0.1755, 0.07007, 0.1755, 0.07007, 0.1418, 0.08806, 0.1418, 0.08806, 0.1755, 0.07007, 0.1755, 0.07007, 0.1418, 0.08806, 1.0, 0.5, 1.0, 0.5519, 0.9688, 0.5519, 0.9688, 0.5, 0.75, 0.49, 0.7968, 0.4854, 0.8418, 0.4717, 0.8833, 0.4496, 0.9197, 0.4197, 0.9496, 0.3833, 0.9717, 0.3418, 0.9854, 0.2968, 0.99, 0.25, 0.9854, 0.2032, 0.9717, 0.1582, 0.9496, 0.1167, 0.9197, 0.08029, 0.8833, 0.05045, 0.8418, 0.02827, 0.7968, 0.01461, 0.75, 0.01, 0.7032, 0.01461, 0.6582, 0.02827, 0.6167, 0.05045, 0.5803, 0.08029, 0.5504, 0.1167, 0.5283, 0.1582, 0.5146, 0.2032, 0.51, 0.25, 0.5146, 0.2968, 0.5283, 0.3418, 0.5504, 0.3833, 0.5803, 0.4197, 0.6167, 0.4496, 0.6582, 0.4717, 0.7032, 0.4854, 0.25, 0.4448, 0.288, 0.441, 0.2968, 0.4854, 0.25, 0.49, 0.288, 0.441, 0.3245, 0.4299, 0.3418, 0.4717, 0.2968, 0.4854, 0.3245, 0.4299, 0.3582, 0.4119, 0.3833, 0.4496, 0.3418, 0.4717, 0.3582, 0.4119, 0.3877, 0.3877, 0.4197, 0.4197, 0.3833, 0.4496, 0.3877, 0.3877, 0.4119, 0.3582, 0.4496, 0.3833, 0.4197, 0.4197, 0.4119, 0.3582, 0.4299, 0.3245, 0.4717, 0.3418, 0.4496, 0.3833, 0.4299, 0.3245, 0.441, 0.288, 0.4854, 0.2968, 0.4717, 0.3418, 0.441, 0.288, 0.4448, 0.25, 0.49, 0.25, 0.4854, 0.2968, 0.4448, 0.25, 0.441, 0.212, 0.4854, 0.2032, 0.49, 0.25, 0.441, 0.212, 0.4299, 0.1755, 0.4717, 0.1582, 0.4854, 0.2032, 0.4299, 0.1755, 0.4119, 0.1418, 0.4496, 0.1167, 0.4717, 0.1582, 0.4119, 0.1418, 0.3877, 0.1123, 0.4197, 0.08029, 0.4496, 0.1167, 0.3877, 0.1123, 0.3582, 0.08806, 0.3833, 0.05045, 0.4197, 0.08029, 0.3582, 0.08806, 0.3245, 0.07007, 0.3418, 0.02827, 0.3833, 0.05045, 0.3245, 0.07007, 0.288, 0.05898, 0.2968, 0.01461, 0.3418, 0.02827, 0.288, 0.05898, 0.25, 0.05524, 0.25, 0.01, 0.2968, 0.01461, 0.25, 0.05524, 0.212, 0.05898, 0.2032, 0.01461, 0.25, 0.01, 0.212, 0.05898, 0.1755, 0.07007, 0.1582, 0.02827, 0.2032, 0.01461, 0.1755, 0.07007, 0.1418, 0.08806, 0.1167, 0.05045, 0.1582, 0.02827, 0.1418, 0.08806, 0.1123, 0.1123, 0.08029, 0.08029, 0.1167, 0.05045, 0.1123, 0.1123, 0.08806, 0.1418, 0.05045, 0.1167, 0.08029, 0.08029, 0.08806, 0.1418, 0.07007, 0.1755, 0.02827, 0.1582, 0.05045, 0.1167, 0.07007, 0.1755, 0.05898, 0.212, 0.01461, 0.2032, 0.02827, 0.1582, 0.05898, 0.212, 0.05524, 0.25, 0.01, 0.25, 0.01461, 0.2032, 0.05524, 0.25, 0.05898, 0.288, 0.01461, 0.2968, 0.01, 0.25, 0.05898, 0.288, 0.07007, 0.3245, 0.02827, 0.3418, 0.01461, 0.2968, 0.07007, 0.3245, 0.08806, 0.3582, 0.05045, 0.3833, 0.02827, 0.3418, 0.08806, 0.3582, 0.1123, 0.3877, 0.08029, 0.4197, 0.05045, 0.3833, 0.1123, 0.3877, 0.1418, 0.4119, 0.1167, 0.4496, 0.08029, 0.4197, 0.1418, 0.4119, 0.1755, 0.4299, 0.1582, 0.4717, 0.1167, 0.4496, 0.1755, 0.4299, 0.212, 0.441, 0.2032, 0.4854, 0.1582, 0.4717, 0.212, 0.441, 0.25, 0.4448, 0.25, 0.49, 0.2032, 0.4854, 0.288, 0.441, 0.25, 0.4448, 0.212, 0.441, 0.1755, 0.4299, 0.1418, 0.4119, 0.1123, 0.3877, 0.08806, 0.3582, 0.07007, 0.3245, 0.05898, 0.288, 0.05524, 0.25, 0.05898, 0.212, 0.07007, 0.1755, 0.08806, 0.1418, 0.1123, 0.1123, 0.1418, 0.08806, 0.1755, 0.07007, 0.212, 0.05898, 0.25, 0.05524, 0.288, 0.05898, 0.3245, 0.07007, 0.3582, 0.08806, 0.3877, 0.1123, 0.4119, 0.1418, 0.4299, 0.1755, 0.441, 0.212, 0.4448, 0.25, 0.441, 0.288, 0.4299, 0.3245, 0.4119, 0.3582, 0.3877, 0.3877, 0.3582, 0.4119, 0.3245, 0.4299, 0.4299, 0.3245, 0.4119, 0.3582, 0.4119, 0.3582, 0.4299, 0.3245, 0.4299, 0.3245, 0.4119, 0.3582, 0.4119, 0.3582, 0.4299, 0.3245, 0.07007, 0.1755, 0.08806, 0.1418, 0.08806, 0.1418, 0.07007, 0.1755, 0.441, 0.212, 0.4448, 0.25, 0.4448, 0.25, 0.441, 0.212, 0.05898, 0.212, 0.07007, 0.1755, 0.07007, 0.1755, 0.05898, 0.212, 0.4299, 0.1755, 0.441, 0.212, 0.441, 0.212, 0.4299, 0.1755, 0.05524, 0.25, 0.05898, 0.212, 0.05898, 0.212, 0.05524, 0.25, 0.4119, 0.1418, 0.4299, 0.1755, 0.4299, 0.1755, 0.4119, 0.1418, 0.05898, 0.288, 0.05524, 0.25, 0.05524, 0.25, 0.05898, 0.288, 0.3877, 0.1123, 0.4119, 0.1418, 0.4119, 0.1418, 0.3877, 0.1123, 0.07007, 0.3245, 0.05898, 0.288, 0.05898, 0.288, 0.07007, 0.3245, 0.3582, 0.08806, 0.3877, 0.1123, 0.3877, 0.1123, 0.3582, 0.08806, 0.08806, 0.3582, 0.07007, 0.3245, 0.07007, 0.3245, 0.08806, 0.3582, 0.3245, 0.07007, 0.3582, 0.08806, 0.3582, 0.08806, 0.3245, 0.07007, 0.1123, 0.3877, 0.08806, 0.3582, 0.08806, 0.3582, 0.1123, 0.3877, 0.25, 0.4448, 0.212, 0.441, 0.212, 0.441, 0.25, 0.4448, 0.288, 0.05898, 0.3245, 0.07007, 0.3245, 0.07007, 0.288, 0.05898, 0.25, 0.4448, 0.212, 0.441, 0.212, 0.441, 0.25, 0.4448, 0.1418, 0.4119, 0.1123, 0.3877, 0.1123, 0.3877, 0.1418, 0.4119, 0.25, 0.05524, 0.288, 0.05898, 0.288, 0.05898, 0.25, 0.05524, 0.3582, 0.4119, 0.3245, 0.4299, 0.3245, 0.4299, 0.3582, 0.4119, 0.1755, 0.4299, 0.1418, 0.4119, 0.1418, 0.4119, 0.1755, 0.4299, 0.212, 0.05898, 0.25, 0.05524, 0.25, 0.05524, 0.212, 0.05898, 0.3877, 0.3877, 0.3582, 0.4119, 0.3582, 0.4119, 0.3877, 0.3877, 0.212, 0.441, 0.1755, 0.4299, 0.1755, 0.4299, 0.212, 0.441, 0.1755, 0.07007, 0.212, 0.05898, 0.212, 0.05898, 0.1755, 0.07007, 0.4119, 0.3582, 0.3877, 0.3877, 0.3877, 0.3877, 0.4119, 0.3582, 0.288, 0.441, 0.25, 0.4448, 0.25, 0.4448, 0.288, 0.441, 0.1123, 0.1123, 0.1418, 0.08806, 0.1418, 0.08806, 0.1123, 0.1123, 0.441, 0.288, 0.4299, 0.3245, 0.4299, 0.3245, 0.441, 0.288, 0.9688, 0.5, 0.9688, 0.5519, 0.9375, 0.5519, 0.9375, 0.5, 0.0625, 0.9417, 0.0625, 1.0, 0.03125, 1.0, 0.03125, 0.9417, 0.09375, 0.9417, 0.09375, 1.0, 0.0625, 1.0, 0.0625, 0.9417, 0.125, 0.9417, 0.125, 1.0, 0.09375, 1.0, 0.09375, 0.9417, 0.1562, 0.9417, 0.1562, 1.0, 0.125, 1.0, 0.125, 0.9417, 0.1875, 0.9417, 0.1875, 1.0, 0.1562, 1.0, 0.1562, 0.9417, 0.2188, 0.9417, 0.2188, 1.0, 0.1875, 1.0, 0.1875, 0.9417, 0.25, 0.9417, 0.25, 1.0, 0.2188, 1.0, 0.2188, 0.9417, 0.2812, 0.9417, 0.2812, 1.0, 0.25, 1.0, 0.25, 0.9417, 0.3125, 0.9417, 0.3125, 1.0, 0.2812, 1.0, 0.2812, 0.9417, 0.3438, 0.9417, 0.3438, 1.0, 0.3125, 1.0, 0.3125, 0.9417, 0.375, 0.9417, 0.375, 1.0, 0.3438, 1.0, 0.3438, 0.9417, 0.4062, 0.9417, 0.4062, 1.0, 0.375, 1.0, 0.375, 0.9417, 0.4375, 0.9417, 0.4375, 1.0, 0.4062, 1.0, 0.4062, 0.9417, 0.4688, 0.9417, 0.4688, 1.0, 0.4375, 1.0, 0.4375, 0.9417, 0.5, 0.9417, 0.5, 1.0, 0.4688, 1.0, 0.4688, 0.9417, 0.5312, 0.9417, 0.5312, 1.0, 0.5, 1.0, 0.5, 0.9417, 0.5625, 0.9417, 0.5625, 1.0, 0.5312, 1.0, 0.5312, 0.9417, 0.5938, 0.9417, 0.5938, 1.0, 0.5625, 1.0, 0.5625, 0.9417, 0.625, 0.9417, 0.625, 1.0, 0.5938, 1.0, 0.5938, 0.9417, 0.6562, 0.9417, 0.6562, 1.0, 0.625, 1.0, 0.625, 0.9417, 0.6875, 0.9417, 0.6875, 1.0, 0.6562, 1.0, 0.6562, 0.9417, 0.7188, 0.9417, 0.7188, 1.0, 0.6875, 1.0, 0.6875, 0.9417, 0.75, 0.9417, 0.75, 1.0, 0.7188, 1.0, 0.7188, 0.9417, 0.7812, 0.9417, 0.7812, 1.0, 0.75, 1.0, 0.75, 0.9417, 0.8125, 0.9417, 0.8125, 1.0, 0.7812, 1.0, 0.7812, 0.9417, 0.8438, 0.9417, 0.8438, 1.0, 0.8125, 1.0, 0.8125, 0.9417, 0.875, 0.9417, 0.875, 1.0, 0.8438, 1.0, 0.8438, 0.9417, 0.9062, 0.9417, 0.9062, 1.0, 0.875, 1.0, 0.875, 0.9417, 0.9375, 0.9417, 0.9375, 1.0, 0.9062, 1.0, 0.9062, 0.9417, 0.9688, 0.9417, 0.9688, 1.0, 0.9375, 1.0, 0.9375, 0.9417, 1.0, 0.9417, 1.0, 1.0, 0.9688, 1.0, 0.9688, 0.9417, 0.4448, 0.25, 0.441, 0.288, 0.441, 0.288, 0.4448, 0.25, 0.08806, 0.1418, 0.1123, 0.1123, 0.1123, 0.1123, 0.08806, 0.1418, 0.3245, 0.4299, 0.288, 0.441, 0.288, 0.441, 0.3245, 0.4299, 0.4119, 0.3582, 0.3877, 0.3877, 0.3877, 0.3877, 0.4119, 0.3582, 0.1755, 0.07007, 0.212, 0.05898, 0.212, 0.05898, 0.1755, 0.07007, 0.212, 0.441, 0.1755, 0.4299, 0.1755, 0.4299, 0.212, 0.441, 0.3877, 0.3877, 0.3582, 0.4119, 0.3582, 0.4119, 0.3877, 0.3877, 0.212, 0.05898, 0.25, 0.05524, 0.25, 0.05524, 0.212, 0.05898, 0.1755, 0.4299, 0.1418, 0.4119, 0.1418, 0.4119, 0.1755, 0.4299, 0.3582, 0.4119, 0.3245, 0.4299, 0.3245, 0.4299, 0.3582, 0.4119, 0.25, 0.05524, 0.288, 0.05898, 0.288, 0.05898, 0.25, 0.05524, 0.1418, 0.4119, 0.1123, 0.3877, 0.1123, 0.3877, 0.1418, 0.4119, 0.3245, 0.4299, 0.288, 0.441, 0.288, 0.441, 0.3245, 0.4299, 0.288, 0.05898, 0.3245, 0.07007, 0.3245, 0.07007, 0.288, 0.05898, 0.1123, 0.3877, 0.08806, 0.3582, 0.08806, 0.3582, 0.1123, 0.3877, 0.288, 0.441, 0.25, 0.4448, 0.25, 0.4448, 0.288, 0.441, 0.3245, 0.07007, 0.3582, 0.08806, 0.3582, 0.08806, 0.3245, 0.07007, 0.08806, 0.3582, 0.07007, 0.3245, 0.07007, 0.3245, 0.08806, 0.3582, 0.3582, 0.08806, 0.3877, 0.1123, 0.3877, 0.1123, 0.3582, 0.08806, 0.07007, 0.3245, 0.05898, 0.288, 0.05898, 0.288, 0.07007, 0.3245, 0.3877, 0.1123, 0.4119, 0.1418, 0.4119, 0.1418, 0.3877, 0.1123, 0.05898, 0.288, 0.05524, 0.25, 0.05524, 0.25, 0.05898, 0.288, 0.4119, 0.1418, 0.4299, 0.1755, 0.4299, 0.1755, 0.4119, 0.1418, 0.05524, 0.25, 0.05898, 0.212, 0.05898, 0.212, 0.05524, 0.25, 0.4299, 0.1755, 0.441, 0.212, 0.441, 0.212, 0.4299, 0.1755, 0.05898, 0.212, 0.07007, 0.1755, 0.07007, 0.1755, 0.05898, 0.212, 0.441, 0.212, 0.4448, 0.25, 0.4448, 0.25, 0.441, 0.212, 0.07007, 0.1755, 0.08806, 0.1418, 0.08806, 0.1418, 0.07007, 0.1755, 0.4448, 0.25, 0.441, 0.288, 0.441, 0.288, 0.4448, 0.25, 0.08806, 0.1418, 0.1123, 0.1123, 0.1123, 0.1123, 0.08806, 0.1418, 0.441, 0.288, 0.4299, 0.3245, 0.4299, 0.3245, 0.441, 0.288, 0.1123, 0.1123, 0.1418, 0.08806, 0.1418, 0.08806, 0.1123, 0.1123, 0.03125, 0.9417, 0.0, 0.9417, 0.0005499, 0.8584, 0.03125, 0.8584, 0.03125, 0.8584, 0.0005499, 0.8584, 0.002176, 0.75, 0.03125, 0.75, 0.03125, 0.75, 0.002176, 0.75, 0.0005491, 0.638, 0.03125, 0.638, 0.03125, 0.638, 0.0005491, 0.638, 0.0, 0.5519, 0.03125, 0.5519, 0.0625, 0.9417, 0.03125, 0.9417, 0.03125, 0.8584, 0.0625, 0.8584, 0.0625, 0.8584, 0.03125, 0.8584, 0.03125, 0.75, 0.0625, 0.75, 0.0625, 0.75, 0.03125, 0.75, 0.03125, 0.638, 0.0625, 0.638, 0.0625, 0.638, 0.03125, 0.638, 0.03125, 0.5519, 0.0625, 0.5519, 0.09375, 0.9417, 0.0625, 0.9417, 0.0625, 0.8584, 0.09375, 0.8584, 0.09375, 0.8584, 0.0625, 0.8584, 0.0625, 0.75, 0.09375, 0.75, 0.09375, 0.75, 0.0625, 0.75, 0.0625, 0.638, 0.09375, 0.638, 0.09375, 0.638, 0.0625, 0.638, 0.0625, 0.5519, 0.09375, 0.5519, 0.125, 0.9417, 0.09375, 0.9417, 0.09375, 0.8584, 0.125, 0.8584, 0.125, 0.8584, 0.09375, 0.8584, 0.09375, 0.75, 0.125, 0.75, 0.125, 0.75, 0.09375, 0.75, 0.09375, 0.638, 0.125, 0.638, 0.125, 0.638, 0.09375, 0.638, 0.09375, 0.5519, 0.125, 0.5519, 0.1562, 0.9417, 0.125, 0.9417, 0.125, 0.8584, 0.1562, 0.8584, 0.1562, 0.8584, 0.125, 0.8584, 0.125, 0.75, 0.1562, 0.75, 0.1562, 0.75, 0.125, 0.75, 0.125, 0.638, 0.1562, 0.638, 0.1562, 0.638, 0.125, 0.638, 0.125, 0.5519, 0.1562, 0.5519, 0.1875, 0.9417, 0.1562, 0.9417, 0.1562, 0.8584, 0.1875, 0.8584, 0.1875, 0.8584, 0.1562, 0.8584, 0.1562, 0.75, 0.1875, 0.75, 0.1875, 0.75, 0.1562, 0.75, 0.1562, 0.638, 0.1875, 0.638, 0.1875, 0.638, 0.1562, 0.638, 0.1562, 0.5519, 0.1875, 0.5519, 0.2188, 0.9417, 0.1875, 0.9417, 0.1875, 0.8584, 0.2188, 0.8584, 0.2188, 0.8584, 0.1875, 0.8584, 0.1875, 0.75, 0.2188, 0.75, 0.2188, 0.75, 0.1875, 0.75, 0.1875, 0.638, 0.2188, 0.638, 0.2188, 0.638, 0.1875, 0.638, 0.1875, 0.5519, 0.2188, 0.5519, 0.25, 0.9417, 0.2188, 0.9417, 0.2188, 0.8584, 0.25, 0.8584, 0.25, 0.8584, 0.2188, 0.8584, 0.2188, 0.75, 0.25, 0.75, 0.25, 0.75, 0.2188, 0.75, 0.2188, 0.638, 0.25, 0.638, 0.25, 0.638, 0.2188, 0.638, 0.2188, 0.5519, 0.25, 0.5519, 0.2812, 0.9417, 0.25, 0.9417, 0.25, 0.8584, 0.2812, 0.8584, 0.2812, 0.8584, 0.25, 0.8584, 0.25, 0.75, 0.2812, 0.75, 0.2812, 0.75, 0.25, 0.75, 0.25, 0.638, 0.2813, 0.638, 0.2813, 0.638, 0.25, 0.638, 0.25, 0.5519, 0.2812, 0.5519, 0.3125, 0.9417, 0.2812, 0.9417, 0.2812, 0.8584, 0.3125, 0.8584, 0.3125, 0.8584, 0.2812, 0.8584, 0.2812, 0.75, 0.3125, 0.75, 0.3125, 0.75, 0.2812, 0.75, 0.2813, 0.638, 0.3125, 0.638, 0.3125, 0.638, 0.2813, 0.638, 0.2812, 0.5519, 0.3125, 0.5519, 0.3438, 0.9417, 0.3125, 0.9417, 0.3125, 0.8584, 0.3438, 0.8584, 0.3438, 0.8584, 0.3125, 0.8584, 0.3125, 0.75, 0.3438, 0.75, 0.3438, 0.75, 0.3125, 0.75, 0.3125, 0.638, 0.3438, 0.638, 0.3438, 0.638, 0.3125, 0.638, 0.3125, 0.5519, 0.3438, 0.5519, 0.375, 0.9417, 0.3438, 0.9417, 0.3438, 0.8584, 0.375, 0.8584, 0.375, 0.8584, 0.3438, 0.8584, 0.3438, 0.75, 0.375, 0.75, 0.375, 0.75, 0.3438, 0.75, 0.3438, 0.638, 0.375, 0.638, 0.375, 0.638, 0.3438, 0.638, 0.3438, 0.5519, 0.375, 0.5519, 0.4062, 0.9417, 0.375, 0.9417, 0.375, 0.8584, 0.4062, 0.8584, 0.4062, 0.8584, 0.375, 0.8584, 0.375, 0.75, 0.4062, 0.75, 0.4062, 0.75, 0.375, 0.75, 0.375, 0.638, 0.4062, 0.638, 0.4062, 0.638, 0.375, 0.638, 0.375, 0.5519, 0.4062, 0.5519, 0.4375, 0.9417, 0.4062, 0.9417, 0.4062, 0.8584, 0.4375, 0.8584, 0.4375, 0.8584, 0.4062, 0.8584, 0.4062, 0.75, 0.4375, 0.75, 0.4375, 0.75, 0.4062, 0.75, 0.4062, 0.638, 0.4375, 0.638, 0.4375, 0.638, 0.4062, 0.638, 0.4062, 0.5519, 0.4375, 0.5519, 0.4688, 0.9417, 0.4375, 0.9417, 0.4375, 0.8584, 0.4687, 0.8584, 0.4687, 0.8584, 0.4375, 0.8584, 0.4375, 0.75, 0.4688, 0.75, 0.4688, 0.75, 0.4375, 0.75, 0.4375, 0.638, 0.4688, 0.638, 0.4688, 0.638, 0.4375, 0.638, 0.4375, 0.5519, 0.4688, 0.5519, 0.5, 0.9417, 0.4688, 0.9417, 0.4687, 0.8584, 0.5, 0.8584, 0.5, 0.8584, 0.4687, 0.8584, 0.4688, 0.75, 0.5, 0.75, 0.5, 0.75, 0.4688, 0.75, 0.4688, 0.638, 0.5, 0.638, 0.5, 0.638, 0.4688, 0.638, 0.4688, 0.5519, 0.5, 0.5519, 0.5312, 0.9417, 0.5, 0.9417, 0.5, 0.8584, 0.5312, 0.8584, 0.5312, 0.8584, 0.5, 0.8584, 0.5, 0.75, 0.5312, 0.75, 0.5312, 0.75, 0.5, 0.75, 0.5, 0.638, 0.5312, 0.638, 0.5312, 0.638, 0.5, 0.638, 0.5, 0.5519, 0.5312, 0.5519, 0.5625, 0.9417, 0.5312, 0.9417, 0.5312, 0.8584, 0.5625, 0.8584, 0.5625, 0.8584, 0.5312, 0.8584, 0.5312, 0.75, 0.5625, 0.75, 0.5625, 0.75, 0.5312, 0.75, 0.5312, 0.638, 0.5625, 0.638, 0.5625, 0.638, 0.5312, 0.638, 0.5312, 0.5519, 0.5625, 0.5519, 0.5938, 0.9417, 0.5625, 0.9417, 0.5625, 0.8584, 0.5938, 0.8584, 0.5938, 0.8584, 0.5625, 0.8584, 0.5625, 0.75, 0.5938, 0.75, 0.5938, 0.75, 0.5625, 0.75, 0.5625, 0.638, 0.5938, 0.638, 0.5938, 0.638, 0.5625, 0.638, 0.5625, 0.5519, 0.5938, 0.5519, 0.625, 0.9417, 0.5938, 0.9417, 0.5938, 0.8584, 0.625, 0.8584, 0.625, 0.8584, 0.5938, 0.8584, 0.5938, 0.75, 0.625, 0.75, 0.625, 0.75, 0.5938, 0.75, 0.5938, 0.638, 0.625, 0.638, 0.625, 0.638, 0.5938, 0.638, 0.5938, 0.5519, 0.625, 0.5519, 0.6562, 0.9417, 0.625, 0.9417, 0.625, 0.8584, 0.6562, 0.8584, 0.6562, 0.8584, 0.625, 0.8584, 0.625, 0.75, 0.6562, 0.75, 0.6562, 0.75, 0.625, 0.75, 0.625, 0.638, 0.6562, 0.638, 0.6562, 0.638, 0.625, 0.638, 0.625, 0.5519, 0.6562, 0.5519, 0.6875, 0.9417, 0.6562, 0.9417, 0.6562, 0.8584, 0.6875, 0.8584, 0.6875, 0.8584, 0.6562, 0.8584, 0.6562, 0.75, 0.6875, 0.75, 0.6875, 0.75, 0.6562, 0.75, 0.6562, 0.638, 0.6875, 0.638, 0.6875, 0.638, 0.6562, 0.638, 0.6562, 0.5519, 0.6875, 0.5519, 0.7188, 0.9417, 0.6875, 0.9417, 0.6875, 0.8584, 0.7188, 0.8584, 0.7188, 0.8584, 0.6875, 0.8584, 0.6875, 0.75, 0.7188, 0.75, 0.7188, 0.75, 0.6875, 0.75, 0.6875, 0.638, 0.7188, 0.638, 0.7188, 0.638, 0.6875, 0.638, 0.6875, 0.5519, 0.7188, 0.5519, 0.75, 0.9417, 0.7188, 0.9417, 0.7188, 0.8584, 0.75, 0.8584, 0.75, 0.8584, 0.7188, 0.8584, 0.7188, 0.75, 0.75, 0.75, 0.75, 0.75, 0.7188, 0.75, 0.7188, 0.638, 0.75, 0.638, 0.75, 0.638, 0.7188, 0.638, 0.7188, 0.5519, 0.75, 0.5519, 0.7812, 0.9417, 0.75, 0.9417, 0.75, 0.8584, 0.7812, 0.8584, 0.7812, 0.8584, 0.75, 0.8584, 0.75, 0.75, 0.7812, 0.75, 0.7812, 0.75, 0.75, 0.75, 0.75, 0.638, 0.7812, 0.638, 0.7812, 0.638, 0.75, 0.638, 0.75, 0.5519, 0.7812, 0.5519, 0.8125, 0.9417, 0.7812, 0.9417, 0.7812, 0.8584, 0.8125, 0.8584, 0.8125, 0.8584, 0.7812, 0.8584, 0.7812, 0.75, 0.8125, 0.75, 0.8125, 0.75, 0.7812, 0.75, 0.7812, 0.638, 0.8125, 0.638, 0.8125, 0.638, 0.7812, 0.638, 0.7812, 0.5519, 0.8125, 0.5519, 0.8438, 0.9417, 0.8125, 0.9417, 0.8125, 0.8584, 0.8438, 0.8584, 0.8438, 0.8584, 0.8125, 0.8584, 0.8125, 0.75, 0.8438, 0.75, 0.8438, 0.75, 0.8125, 0.75, 0.8125, 0.638, 0.8438, 0.638, 0.8438, 0.638, 0.8125, 0.638, 0.8125, 0.5519, 0.8438, 0.5519, 0.875, 0.9417, 0.8438, 0.9417, 0.8438, 0.8584, 0.875, 0.8584, 0.875, 0.8584, 0.8438, 0.8584, 0.8438, 0.75, 0.875, 0.75, 0.875, 0.75, 0.8438, 0.75, 0.8438, 0.638, 0.875, 0.638, 0.875, 0.638, 0.8438, 0.638, 0.8438, 0.5519, 0.875, 0.5519, 0.9062, 0.9417, 0.875, 0.9417, 0.875, 0.8584, 0.9062, 0.8584, 0.9062, 0.8584, 0.875, 0.8584, 0.875, 0.75, 0.9062, 0.75, 0.9062, 0.75, 0.875, 0.75, 0.875, 0.638, 0.9062, 0.638, 0.9062, 0.638, 0.875, 0.638, 0.875, 0.5519, 0.9063, 0.5519, 0.9375, 0.9417, 0.9062, 0.9417, 0.9062, 0.8584, 0.9375, 0.8584, 0.9375, 0.8584, 0.9062, 0.8584, 0.9062, 0.75, 0.9375, 0.75, 0.9375, 0.75, 0.9062, 0.75, 0.9062, 0.638, 0.9375, 0.638, 0.9375, 0.638, 0.9062, 0.638, 0.9062, 0.5519, 0.9375, 0.5519, 0.9688, 0.9417, 0.9375, 0.9417, 0.9375, 0.8584, 0.9688, 0.8584, 0.9688, 0.8584, 0.9375, 0.8584, 0.9375, 0.75, 0.9688, 0.75, 0.9688, 0.75, 0.9375, 0.75, 0.9375, 0.638, 0.9688, 0.638, 0.9688, 0.638, 0.9375, 0.638, 0.9375, 0.5519, 0.9688, 0.5519, 1.0, 0.9417, 0.9688, 0.9417, 0.9688, 0.8584, 0.9995, 0.8584, 0.9995, 0.8584, 0.9688, 0.8584, 0.9688, 0.75, 0.9978, 0.75, 0.9978, 0.75, 0.9688, 0.75, 0.9688, 0.638, 0.9995, 0.638, 0.9995, 0.638, 0.9688, 0.638, 0.9688, 0.5519, 1.0, 0.5519, 0.4119, 0.3582, 0.4299, 0.3245, 0.4299, 0.3245, 0.4119, 0.3582, 0.4119, 0.3582, 0.4299, 0.3245, 0.4297, 0.3244, 0.4117, 0.358, 0.4117, 0.358, 0.4297, 0.3244, 0.4299, 0.3245, 0.4119, 0.3582, 0.4119, 0.3582, 0.4299, 0.3245, 0.4299, 0.3245, 0.4119, 0.3582, 0.1755, 0.07007, 0.1418, 0.08806, 0.1418, 0.08813, 0.1755, 0.07014, 0.1755, 0.07014, 0.1418, 0.08813, 0.142, 0.08831, 0.1756, 0.07034, 0.1756, 0.07034, 0.142, 0.08831, 0.1418, 0.08813, 0.1755, 0.07014, 0.1755, 0.07014, 0.1418, 0.08813, 0.1418, 0.08806, 0.1755, 0.07007, 0.212, 0.441, 0.25, 0.4448, 0.25, 0.4447, 0.212, 0.4409, 0.212, 0.4409, 0.25, 0.4447, 0.25, 0.4445, 0.2121, 0.4407, 0.2121, 0.4407, 0.25, 0.4445, 0.25, 0.4447, 0.212, 0.4409, 0.212, 0.4409, 0.25, 0.4447, 0.25, 0.4448, 0.212, 0.441, 0.3877, 0.3877, 0.4119, 0.3582, 0.4119, 0.3582, 0.3877, 0.3877, 0.3877, 0.3877, 0.4119, 0.3582, 0.4117, 0.358, 0.3875, 0.3875, 0.3875, 0.3875, 0.4117, 0.358, 0.4119, 0.3582, 0.3877, 0.3877, 0.3877, 0.3877, 0.4119, 0.3582, 0.4119, 0.3582, 0.3877, 0.3877, 0.212, 0.05898, 0.1755, 0.07007, 0.1755, 0.07014, 0.212, 0.05906, 0.212, 0.05906, 0.1755, 0.07014, 0.1756, 0.07034, 0.2121, 0.05927, 0.2121, 0.05927, 0.1756, 0.07034, 0.1755, 0.07014, 0.212, 0.05906, 0.212, 0.05906, 0.1755, 0.07014, 0.1755, 0.07007, 0.212, 0.05898, 0.1755, 0.4299, 0.212, 0.441, 0.212, 0.4409, 0.1755, 0.4299, 0.1755, 0.4299, 0.212, 0.4409, 0.2121, 0.4407, 0.1756, 0.4297, 0.1756, 0.4297, 0.2121, 0.4407, 0.212, 0.4409, 0.1755, 0.4299, 0.1755, 0.4299, 0.212, 0.4409, 0.212, 0.441, 0.1755, 0.4299, 0.3582, 0.4119, 0.3877, 0.3877, 0.3877, 0.3877, 0.3582, 0.4119, 0.3582, 0.4119, 0.3877, 0.3877, 0.3875, 0.3875, 0.358, 0.4117, 0.358, 0.4117, 0.3875, 0.3875, 0.3877, 0.3877, 0.3582, 0.4119, 0.3582, 0.4119, 0.3877, 0.3877, 0.3877, 0.3877, 0.3582, 0.4119, 0.25, 0.05524, 0.212, 0.05898, 0.212, 0.05906, 0.25, 0.05532, 0.25, 0.05532, 0.212, 0.05906, 0.2121, 0.05927, 0.25, 0.05553, 0.25, 0.05553, 0.2121, 0.05927, 0.212, 0.05906, 0.25, 0.05532, 0.25, 0.05532, 0.212, 0.05906, 0.212, 0.05898, 0.25, 0.05524, 0.1418, 0.4119, 0.1755, 0.4299, 0.1755, 0.4299, 0.1418, 0.4119, 0.1418, 0.4119, 0.1755, 0.4299, 0.1756, 0.4297, 0.142, 0.4117, 0.142, 0.4117, 0.1756, 0.4297, 0.1755, 0.4299, 0.1418, 0.4119, 0.1418, 0.4119, 0.1755, 0.4299, 0.1755, 0.4299, 0.1418, 0.4119, 0.3245, 0.4299, 0.3582, 0.4119, 0.3582, 0.4119, 0.3245, 0.4299, 0.3245, 0.4299, 0.3582, 0.4119, 0.358, 0.4117, 0.3244, 0.4297, 0.3244, 0.4297, 0.358, 0.4117, 0.3582, 0.4119, 0.3245, 0.4299, 0.3245, 0.4299, 0.3582, 0.4119, 0.3582, 0.4119, 0.3245, 0.4299, 0.288, 0.05898, 0.25, 0.05524, 0.25, 0.05532, 0.288, 0.05906, 0.288, 0.05906, 0.25, 0.05532, 0.25, 0.05553, 0.2879, 0.05927, 0.2879, 0.05927, 0.25, 0.05553, 0.25, 0.05532, 0.288, 0.05906, 0.288, 0.05906, 0.25, 0.05532, 0.25, 0.05524, 0.288, 0.05898, 0.1123, 0.3877, 0.1418, 0.4119, 0.1418, 0.4119, 0.1123, 0.3877, 0.1123, 0.3877, 0.1418, 0.4119, 0.142, 0.4117, 0.1125, 0.3875, 0.1125, 0.3875, 0.142, 0.4117, 0.1418, 0.4119, 0.1123, 0.3877, 0.1123, 0.3877, 0.1418, 0.4119, 0.1418, 0.4119, 0.1123, 0.3877, 0.288, 0.441, 0.3245, 0.4299, 0.3245, 0.4299, 0.288, 0.4409, 0.288, 0.4409, 0.3245, 0.4299, 0.3244, 0.4297, 0.2879, 0.4407, 0.2879, 0.4407, 0.3244, 0.4297, 0.3245, 0.4299, 0.288, 0.4409, 0.288, 0.4409, 0.3245, 0.4299, 0.3245, 0.4299, 0.288, 0.441, 0.3245, 0.07007, 0.288, 0.05898, 0.288, 0.05906, 0.3245, 0.07014, 0.3245, 0.07014, 0.288, 0.05906, 0.2879, 0.05927, 0.3244, 0.07034, 0.3244, 0.07034, 0.2879, 0.05927, 0.288, 0.05906, 0.3245, 0.07014, 0.3245, 0.07014, 0.288, 0.05906, 0.288, 0.05898, 0.3245, 0.07007, 0.08806, 0.3582, 0.1123, 0.3877, 0.1123, 0.3877, 0.08813, 0.3582, 0.08813, 0.3582, 0.1123, 0.3877, 0.1125, 0.3875, 0.08831, 0.358, 0.08831, 0.358, 0.1125, 0.3875, 0.1123, 0.3877, 0.08813, 0.3582, 0.08813, 0.3582, 0.1123, 0.3877, 0.1123, 0.3877, 0.08806, 0.3582, 0.25, 0.4448, 0.288, 0.441, 0.288, 0.4409, 0.25, 0.4447, 0.25, 0.4447, 0.288, 0.4409, 0.2879, 0.4407, 0.25, 0.4445, 0.25, 0.4445, 0.2879, 0.4407, 0.288, 0.4409, 0.25, 0.4447, 0.25, 0.4447, 0.288, 0.4409, 0.288, 0.441, 0.25, 0.4448, 0.3582, 0.08806, 0.3245, 0.07007, 0.3245, 0.07014, 0.3582, 0.08813, 0.3582, 0.08813, 0.3245, 0.07014, 0.3244, 0.07034, 0.358, 0.08831, 0.358, 0.08831, 0.3244, 0.07034, 0.3245, 0.07014, 0.3582, 0.08813, 0.3582, 0.08813, 0.3245, 0.07014, 0.3245, 0.07007, 0.3582, 0.08806, 0.07007, 0.3245, 0.08806, 0.3582, 0.08813, 0.3582, 0.07014, 0.3245, 0.07014, 0.3245, 0.08813, 0.3582, 0.08831, 0.358, 0.07033, 0.3244, 0.07033, 0.3244, 0.08831, 0.358, 0.08813, 0.3582, 0.07014, 0.3245, 0.07014, 0.3245, 0.08813, 0.3582, 0.08806, 0.3582, 0.07007, 0.3245, 0.3877, 0.1123, 0.3582, 0.08806, 0.3582, 0.08813, 0.3877, 0.1123, 0.3877, 0.1123, 0.3582, 0.08813, 0.358, 0.08831, 0.3875, 0.1125, 0.3875, 0.1125, 0.358, 0.08831, 0.3582, 0.08813, 0.3877, 0.1123, 0.3877, 0.1123, 0.3582, 0.08813, 0.3582, 0.08806, 0.3877, 0.1123, 0.05898, 0.288, 0.07007, 0.3245, 0.07014, 0.3245, 0.05906, 0.288, 0.05906, 0.288, 0.07014, 0.3245, 0.07033, 0.3244, 0.05927, 0.2879, 0.05927, 0.2879, 0.07033, 0.3244, 0.07014, 0.3245, 0.05906, 0.288, 0.05906, 0.288, 0.07014, 0.3245, 0.07007, 0.3245, 0.05898, 0.288, 0.4119, 0.1418, 0.3877, 0.1123, 0.3877, 0.1123, 0.4119, 0.1418, 0.4119, 0.1418, 0.3877, 0.1123, 0.3875, 0.1125, 0.4117, 0.142, 0.4117, 0.142, 0.3875, 0.1125, 0.3877, 0.1123, 0.4119, 0.1418, 0.4119, 0.1418, 0.3877, 0.1123, 0.3877, 0.1123, 0.4119, 0.1418, 0.05524, 0.25, 0.05898, 0.288, 0.05906, 0.288, 0.05532, 0.25, 0.05532, 0.25, 0.05906, 0.288, 0.05927, 0.2879, 0.05553, 0.25, 0.05553, 0.25, 0.05927, 0.2879, 0.05906, 0.288, 0.05532, 0.25, 0.05532, 0.25, 0.05906, 0.288, 0.05898, 0.288, 0.05524, 0.25, 0.4299, 0.1755, 0.4119, 0.1418, 0.4119, 0.1418, 0.4299, 0.1755, 0.4299, 0.1755, 0.4119, 0.1418, 0.4117, 0.142, 0.4297, 0.1756, 0.4297, 0.1756, 0.4117, 0.142, 0.4119, 0.1418, 0.4299, 0.1755, 0.4299, 0.1755, 0.4119, 0.1418, 0.4119, 0.1418, 0.4299, 0.1755, 0.05898, 0.212, 0.05524, 0.25, 0.05532, 0.25, 0.05906, 0.212, 0.05906, 0.212, 0.05532, 0.25, 0.05553, 0.25, 0.05927, 0.2121, 0.05927, 0.2121, 0.05553, 0.25, 0.05532, 0.25, 0.05906, 0.212, 0.05906, 0.212, 0.05532, 0.25, 0.05524, 0.25, 0.05898, 0.212, 0.441, 0.212, 0.4299, 0.1755, 0.4299, 0.1755, 0.4409, 0.212, 0.4409, 0.212, 0.4299, 0.1755, 0.4297, 0.1756, 0.4407, 0.2121, 0.4407, 0.2121, 0.4297, 0.1756, 0.4299, 0.1755, 0.4409, 0.212, 0.4409, 0.212, 0.4299, 0.1755, 0.4299, 0.1755, 0.441, 0.212, 0.07007, 0.1755, 0.05898, 0.212, 0.05906, 0.212, 0.07014, 0.1755, 0.07014, 0.1755, 0.05906, 0.212, 0.05927, 0.2121, 0.07034, 0.1756, 0.07034, 0.1756, 0.05927, 0.2121, 0.05906, 0.212, 0.07014, 0.1755, 0.07014, 0.1755, 0.05906, 0.212, 0.05898, 0.212, 0.07007, 0.1755, 0.4448, 0.25, 0.441, 0.212, 0.4409, 0.212, 0.4447, 0.25, 0.4447, 0.25, 0.4409, 0.212, 0.4407, 0.2121, 0.4445, 0.25, 0.4445, 0.25, 0.4407, 0.2121, 0.4409, 0.212, 0.4447, 0.25, 0.4447, 0.25, 0.4409, 0.212, 0.441, 0.212, 0.4448, 0.25, 0.08806, 0.1418, 0.07007, 0.1755, 0.07014, 0.1755, 0.08813, 0.1418, 0.08813, 0.1418, 0.07014, 0.1755, 0.07034, 0.1756, 0.08831, 0.142, 0.08831, 0.142, 0.07034, 0.1756, 0.07014, 0.1755, 0.08813, 0.1418, 0.08813, 0.1418, 0.07014, 0.1755, 0.07007, 0.1755, 0.08806, 0.1418, 0.441, 0.288, 0.4448, 0.25, 0.4447, 0.25, 0.4409, 0.288, 0.4409, 0.288, 0.4447, 0.25, 0.4445, 0.25, 0.4407, 0.2879, 0.4407, 0.2879, 0.4445, 0.25, 0.4447, 0.25, 0.4409, 0.288, 0.4409, 0.288, 0.4447, 0.25, 0.4448, 0.25, 0.441, 0.288, 0.1123, 0.1123, 0.08806, 0.1418, 0.08813, 0.1418, 0.1123, 0.1123, 0.1123, 0.1123, 0.08813, 0.1418, 0.08831, 0.142, 0.1125, 0.1125, 0.1125, 0.1125, 0.08831, 0.142, 0.08813, 0.1418, 0.1123, 0.1123, 0.1123, 0.1123, 0.08813, 0.1418, 0.08806, 0.1418, 0.1123, 0.1123, 0.4299, 0.3245, 0.441, 0.288, 0.4409, 0.288, 0.4299, 0.3245, 0.4299, 0.3245, 0.4409, 0.288, 0.4407, 0.2879, 0.4297, 0.3244, 0.4297, 0.3244, 0.4407, 0.2879, 0.4409, 0.288, 0.4299, 0.3245, 0.4299, 0.3245, 0.4409, 0.288, 0.441, 0.288, 0.4299, 0.3245, 0.1418, 0.08806, 0.1123, 0.1123, 0.1123, 0.1123, 0.1418, 0.08813, 0.1418, 0.08813, 0.1123, 0.1123, 0.1125, 0.1125, 0.142, 0.08831, 0.142, 0.08831, 0.1125, 0.1125, 0.1123, 0.1123, 0.1418, 0.08813, 0.1418, 0.08813, 0.1123, 0.1123, 0.1123, 0.1123, 0.1418, 0.08806, 0.03125, 0.9417, 0.03125, 1.0, 0.0, 1.0, 0.0, 0.9417])
me_circle.materials.append(mat_white)
me_circle.materials.append(mat_x)
me_circle.update()
me_circle_003 = bpy.data.meshes.new('Circle.003')
me_circle_003.from_pydata([(-0.7496, 2.221, 0.008213), (-0.9114, 2.205, 0.008213), (-1.067, 2.158, 0.008213), (-1.21, 2.081, 0.008213), (-1.336, 1.978, 0.008213), (-1.439, 1.853, 0.008213), (-1.515, 1.709, 0.008213), (-1.563, 1.554, 0.008213), (-1.579, 1.392, 0.008213), (-1.563, 1.23, 0.008213), (-1.515, 1.075, 0.008213), (-1.439, 0.9316, 0.008213), (-1.336, 0.806, 0.008213), (-1.21, 0.7029, 0.008213), (-1.067, 0.6263, 0.008213), (-0.9114, 0.5791, 0.008213), (-0.7496, 0.5632, 0.008213), (-0.5879, 0.5791, 0.008213), (-0.4324, 0.6263, 0.008213), (-0.2891, 0.7029, 0.008213), (-0.1635, 0.806, 0.008213), (-0.06041, 0.9316, 0.008213), (0.01619, 1.075, 0.008213), (0.06336, 1.23, 0.008213), (0.07928, 1.392, 0.008213), (0.06336, 1.554, 0.008213), (0.01619, 1.709, 0.008213), (-0.06041, 1.853, 0.008213), (-0.1635, 1.978, 0.008213), (-0.2891, 2.081, 0.008213), (-0.4324, 2.158, 0.008213), (-0.5879, 2.205, 0.008213), (-2.565, -1.363, -0.2686), (-2.565, -1.363, -0.002433), (-2.565, 2.269, -0.2686), (-2.565, 2.269, -0.002433), (1.066, -1.363, -0.2686), (1.066, -1.363, -0.002433), (1.066, 2.269, -0.2686), (1.066, 2.269, -0.002433), (0.7937, -0.6101, 0.008213), (0.776, -0.6118, 0.008213), (0.759, -0.617, 0.008213), (0.7433, -0.6254, 0.008213), (0.7295, -0.6367, 0.008213), (0.7182, -0.6504, 0.008213), (0.7099, -0.6661, 0.008213), (0.7047, -0.6832, 0.008213), (0.7029, -0.7009, 0.008213), (0.7047, -0.7186, 0.008213), (0.7099, -0.7356, 0.008213), (0.7182, -0.7513, 0.008213), (0.7295, -0.7651, 0.008213), (0.7433, -0.7764, 0.008213), (0.759, -0.7848, 0.008213), (0.776, -0.7899, 0.008213), (0.7937, -0.7917, 0.008213), (0.8114, -0.7899, 0.008213), (0.8285, -0.7848, 0.008213), (0.8442, -0.7764, 0.008213), (0.8579, -0.7651, 0.008213), (0.8692, -0.7513, 0.008213), (0.8776, -0.7356, 0.008213), (0.8828, -0.7186, 0.008213), (0.8845, -0.7009, 0.008213), (0.8828, -0.6832, 0.008213), (0.8776, -0.6661, 0.008213), (0.8692, -0.6504, 0.008213), (0.8579, -0.6367, 0.008213), (0.8442, -0.6254, 0.008213), (0.8285, -0.617, 0.008213), (0.8114, -0.6118, 0.008213), (0.7937, -0.334, 0.008213), (0.776, -0.3358, 0.008213), (0.759, -0.3409, 0.008213), (0.7433, -0.3493, 0.008213), (0.7295, -0.3606, 0.008213), (0.7182, -0.3744, 0.008213), (0.7099, -0.3901, 0.008213), (0.7047, -0.4071, 0.008213), (0.7029, -0.4248, 0.008213), (0.7047, -0.4425, 0.008213), (0.7099, -0.4596, 0.008213), (0.7182, -0.4753, 0.008213), (0.7295, -0.489, 0.008213), (0.7433, -0.5003, 0.008213), (0.759, -0.5087, 0.008213), (0.776, -0.5139, 0.008213), (0.7937, -0.5156, 0.008213), (0.8114, -0.5139, 0.008213), (0.8285, -0.5087, 0.008213), (0.8442, -0.5003, 0.008213), (0.8579, -0.489, 0.008213), (0.8692, -0.4753, 0.008213), (0.8776, -0.4596, 0.008213), (0.8828, -0.4425, 0.008213), (0.8845, -0.4248, 0.008213), (0.8828, -0.4071, 0.008213), (0.8776, -0.3901, 0.008213), (0.8692, -0.3744, 0.008213), (0.8579, -0.3606, 0.008213), (0.8442, -0.3493, 0.008213), (0.8285, -0.3409, 0.008213), (0.8114, -0.3358, 0.008213), (0.5668, -0.09301, 0.008213), (1.021, -0.09301, 0.008213), (0.5668, 0.8149, 0.008213), (1.021, 0.8149, 0.008213), (-0.7496, 0.4041, 0.008213), (-0.9114, 0.3882, 0.008213), (-1.067, 0.341, 0.008213), (-1.21, 0.2644, 0.008213), (-1.336, 0.1613, 0.008213), (-1.439, 0.03571, 0.008213), (-1.515, -0.1076, 0.008213), (-1.563, -0.2631, 0.008213), (-1.579, -0.4248, 0.008213), (-1.563, -0.5865, 0.008213), (-1.515, -0.742, 0.008213), (-1.439, -0.8853, 0.008213), (-1.336, -1.011, 0.008213), (-1.21, -1.114, 0.008213), (-1.067, -1.191, 0.008213), (-0.9114, -1.238, 0.008213), (-0.7496, -1.254, 0.008213), (-0.5879, -1.238, 0.008213), (-0.4324, -1.191, 0.008213), (-0.2891, -1.114, 0.008213), (-0.1635, -1.011, 0.008213), (-0.06041, -0.8853, 0.008213), (0.01619, -0.742, 0.008213), (0.06336, -0.5865, 0.008213), (0.07928, -0.4248, 0.008213), (0.06336, -0.2631, 0.008213), (0.01619, -0.1076, 0.008213), (-0.06041, 0.03571, 0.008213), (-0.1635, 0.1613, 0.008213), (-0.2891, 0.2644, 0.008213), (-0.4324, 0.341, 0.008213), (-0.5879, 0.3882, 0.008213)], [], [(1, 2, 3, 4, 5, 6, 7, 8, 9, 10, 11, 12, 13, 14, 15, 16, 17, 18, 19, 20, 21, 22, 23, 24, 25, 26, 27, 28, 29, 30, 31, 0), (32, 33, 35, 34), (34, 35, 39, 38), (38, 39, 37, 36), (36, 37, 33, 32), (34, 38, 36, 32), (39, 35, 33, 37), (41, 42, 43, 44, 45, 46, 47, 48, 49, 50, 51, 52, 53, 54, 55, 56, 57, 58, 59, 60, 61, 62, 63, 64, 65, 66, 67, 68, 69, 70, 71, 40), (73, 74, 75, 76, 77, 78, 79, 80, 81, 82, 83, 84, 85, 86, 87, 88, 89, 90, 91, 92, 93, 94, 95, 96, 97, 98, 99, 100, 101, 102, 103, 72), (104, 105, 107, 106), (109, 110, 111, 112, 113, 114, 115, 116, 117, 118, 119, 120, 121, 122, 123, 124, 125, 126, 127, 128, 129, 130, 131, 132, 133, 134, 135, 136, 137, 138, 139, 108)])
me_circle_003.polygons.foreach_set('material_index', [0, 1, 1, 1, 1, 1, 1, 0, 0, 0, 0])
_uv = me_circle_003.uv_layers.new(name='UVMap')
_uv.uv.foreach_set('vector', [0.0, 0.0, 0.0, 0.0, 0.0, 0.0, 0.0, 0.0, 0.0, 0.0, 0.0, 0.0, 0.0, 0.0, 0.0, 0.0, 0.0, 0.0, 0.0, 0.0, 0.0, 0.0, 0.0, 0.0, 0.0, 0.0, 0.0, 0.0, 0.0, 0.0, 0.0, 0.0, 0.0, 0.0, 0.0, 0.0, 0.0, 0.0, 0.0, 0.0, 0.0, 0.0, 0.0, 0.0, 0.0, 0.0, 0.0, 0.0, 0.0, 0.0, 0.0, 0.0, 0.0, 0.0, 0.0, 0.0, 0.0, 0.0, 0.0, 0.0, 0.0, 0.0, 0.0, 0.0, 0.375, 0.0, 0.625, 0.0, 0.625, 0.25, 0.375, 0.25, 0.375, 0.25, 0.625, 0.25, 0.625, 0.5, 0.375, 0.5, 0.375, 0.5, 0.625, 0.5, 0.625, 0.75, 0.375, 0.75, 0.375, 0.75, 0.625, 0.75, 0.625, 1.0, 0.375, 1.0, 0.125, 0.5, 0.375, 0.5, 0.375, 0.75, 0.125, 0.75, 0.625, 0.5, 0.875, 0.5, 0.875, 0.75, 0.625, 0.75, 0.0, 0.0, 0.0, 0.0, 0.0, 0.0, 0.0, 0.0, 0.0, 0.0, 0.0, 0.0, 0.0, 0.0, 0.0, 0.0, 0.0, 0.0, 0.0, 0.0, 0.0, 0.0, 0.0, 0.0, 0.0, 0.0, 0.0, 0.0, 0.0, 0.0, 0.0, 0.0, 0.0, 0.0, 0.0, 0.0, 0.0, 0.0, 0.0, 0.0, 0.0, 0.0, 0.0, 0.0, 0.0, 0.0, 0.0, 0.0, 0.0, 0.0, 0.0, 0.0, 0.0, 0.0, 0.0, 0.0, 0.0, 0.0, 0.0, 0.0, 0.0, 0.0, 0.0, 0.0, 0.0, 0.0, 0.0, 0.0, 0.0, 0.0, 0.0, 0.0, 0.0, 0.0, 0.0, 0.0, 0.0, 0.0, 0.0, 0.0, 0.0, 0.0, 0.0, 0.0, 0.0, 0.0, 0.0, 0.0, 0.0, 0.0, 0.0, 0.0, 0.0, 0.0, 0.0, 0.0, 0.0, 0.0, 0.0, 0.0, 0.0, 0.0, 0.0, 0.0, 0.0, 0.0, 0.0, 0.0, 0.0, 0.0, 0.0, 0.0, 0.0, 0.0, 0.0, 0.0, 0.0, 0.0, 0.0, 0.0, 0.0, 0.0, 0.0, 0.0, 0.0, 0.0, 0.0, 0.0, 0.0, 0.0, 1.0, 0.0, 1.0, 1.0, 0.0, 1.0, 0.0, 0.0, 0.0, 0.0, 0.0, 0.0, 0.0, 0.0, 0.0, 0.0, 0.0, 0.0, 0.0, 0.0, 0.0, 0.0, 0.0, 0.0, 0.0, 0.0, 0.0, 0.0, 0.0, 0.0, 0.0, 0.0, 0.0, 0.0, 0.0, 0.0, 0.0, 0.0, 0.0, 0.0, 0.0, 0.0, 0.0, 0.0, 0.0, 0.0, 0.0, 0.0, 0.0, 0.0, 0.0, 0.0, 0.0, 0.0, 0.0, 0.0, 0.0, 0.0, 0.0, 0.0, 0.0, 0.0, 0.0, 0.0, 0.0, 0.0, 0.0, 0.0, 0.0, 0.0])
me_circle_003.materials.append(mat_white_001)
me_circle_003.materials.append(mat_black)
me_circle_003.update()

# ---- objects
ob_x = bpy.data.objects.new('조리대', me_cube_010)
ob_x_1 = bpy.data.objects.new('나무도마', me_cube)
ob_x_2 = bpy.data.objects.new('식칼', me_cube_001)
ob_x_3 = bpy.data.objects.new('소금항아리', me_circle)
ob_x_4 = bpy.data.objects.new('전기레인지', me_circle_003)

# ---- transforms, parenting, visibility, modifiers, constraints
ob_x.location = (3.4, 9.4, -6.0)
ob_x.scale = (0.5, 0.5, 1.0)
ob_x_1.location = (0.1251, -6.455, 5.35)
ob_x_1.scale = (2.0, 2.0, 0.1)
ob_x_2.location = (0.908, -3.639, 5.35)
ob_x_2.rotation_euler = (0.0, 0.0, 1.571)
ob_x_2.scale = (0.25, 1.0, 0.1)
ob_x_3.location = (-2.103, -3.161, 5.703)
ob_x_3.scale = (0.4079, 0.4079, 0.4079)
ob_x_4.location = (2.012, 6.726, 5.755)
ob_x_4.scale = (1.101, 1.101, 1.879)

# ---- collection membership
col_collection.objects.link(ob_x)
col_collection.objects.link(ob_x_1)
col_collection.objects.link(ob_x_2)
col_collection.objects.link(ob_x_3)
col_collection.objects.link(ob_x_4)

# ---- scene / render settings (as saved in the file)
scene.frame_start = 1; scene.frame_end = 250; scene.frame_set(1)
scene.render.engine = 'BLENDER_EEVEE_NEXT'
scene.cycles.sampling_pattern = 'TABULATED_SOBOL'
scene.eevee.ray_tracing_options.trace_max_roughness = 0.0
bpy.context.view_layer.update()

# ---- added for rendering (the .blend has no active camera and no usable light): camera, sun
cam_auto = bpy.data.cameras.new('AutoCamera')
cam_auto.lens = 50.0
cam_auto.sensor_width = 36.0
cam_auto.clip_end = 1000.0
ob_auto_camera = bpy.data.objects.new('AutoCamera', cam_auto)
scene.collection.objects.link(ob_auto_camera)
ob_auto_camera.location = (24.4365, -29.3238, 19.1742)
ob_auto_camera.rotation_euler = (1.09748, -7.21219e-08, 0.694738)
scene.camera = ob_auto_camera
light_auto_sun = bpy.data.lights.new('AutoSun', 'SUN')
light_auto_sun.energy = 3.0
light_auto_sun.angle = 0.0523599
ob_auto_sun = bpy.data.objects.new('AutoSun', light_auto_sun)
scene.collection.objects.link(ob_auto_sun)
ob_auto_sun.rotation_euler = (0.872665, 0.174533, 0.523599)
bpy.context.view_layer.update()
